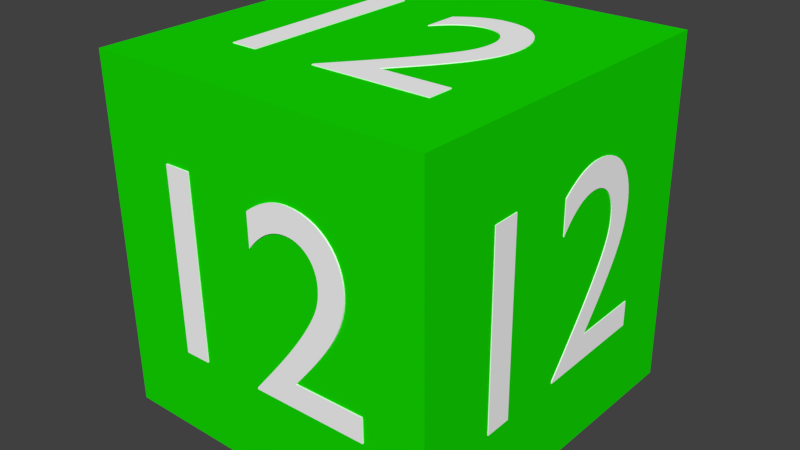 # Source: Block_12.blend  (saved by Blender 2.76.0; exported with 4.5.12 LTS)
import bpy
from mathutils import Matrix  # noqa: F401  (used for matrix-valued properties, if any)

bpy.ops.wm.read_factory_settings(use_empty=True)
scene = bpy.context.scene
scene.name = 'Scene'

# ---- collections
col_collection_1 = bpy.data.collections.new('Collection 1'); scene.collection.children.link(col_collection_1)

# ---- materials (node trees are filled in below, after node groups)
mat_material = bpy.data.materials.new('Material')
mat_material.alpha_threshold = 0.0
mat_material.use_transparent_shadow = False
mat_material.diffuse_color = (0.006876, 0.7357, 0.0, 1.0)
mat_material.roughness = 0.5
mat_material.line_color = (0.0, 0.0, 0.0, 1.0)
mat_material_001 = bpy.data.materials.new('Material.001')
mat_material_001.alpha_threshold = 0.0
mat_material_001.use_transparent_shadow = False
mat_material_001.diffuse_color = (1.0, 1.0, 1.0, 1.0)
mat_material_001.roughness = 0.5

# ---- material node trees

# ---- world
world_world = bpy.data.worlds.new('World'); scene.world = world_world
world_world.color = (0.05088, 0.05088, 0.05088)
world_world.use_sun_shadow = False
world_world.sun_shadow_jitter_overblur = 0.0
world_world.cycles.sampling_method = 'MANUAL'
world_world.cycles.sample_map_resolution = 256

# ---- meshes
me_cube = bpy.data.meshes.new('Cube')
me_cube.from_pydata([(1.0, 1.0, -1.0), (1.0, -1.0, -1.0), (-1.0, -1.0, -1.0), (-1.0, 1.0, -1.0), (1.0, 1.0, 1.0), (1.0, -1.0, 1.0), (-1.0, -1.0, 1.0), (-1.0, 1.0, 1.0), (-0.6421, -0.3911, -1.0), (-0.2306, -0.3949, -1.0), (-0.2872, -0.3257, -1.0), (-0.338, -0.2617, -1.0), (-0.3832, -0.2025, -1.0), (-0.4228, -0.1473, -1.0), (-0.4571, -0.09566, -1.0), (-0.4863, -0.04694, -1.0), (-0.5104, -0.0005817, -1.0), (-0.5298, 0.04401, -1.0), (-0.5445, 0.08743, -1.0), (-0.5547, 0.1302, -1.0), (-0.5607, 0.173, -1.0), (-0.5625, 0.2164, -1.0), (-0.5596, 0.2648, -1.0), (-0.5514, 0.3103, -1.0), (-0.5381, 0.3527, -1.0), (-0.52, 0.3917, -1.0), (-0.4973, 0.427, -1.0), (-0.4704, 0.4584, -1.0), (-0.4394, 0.4857, -1.0), (-0.4047, 0.5084, -1.0), (-0.3665, 0.5265, -1.0), (-0.325, 0.5396, -1.0), (-0.2806, 0.5475, -1.0), (-0.2334, 0.5499, -1.0), (-0.2118, 0.549, -1.0), (-0.1905, 0.5467, -1.0), (-0.1693, 0.543, -1.0), (-0.1483, 0.5379, -1.0), (-0.1274, 0.5314, -1.0), (-0.1065, 0.5234, -1.0), (-0.08567, 0.514, -1.0), (-0.06476, 0.5031, -1.0), (-0.04378, 0.4908, -1.0), (-0.02267, 0.477, -1.0), (-0.00139, 0.4617, -1.0), (0.0201, 0.4449, -1.0), (0.01938, 0.2505, -1.0), (-0.002039, 0.2768, -1.0), (-0.02317, 0.3001, -1.0), (-0.04402, 0.3205, -1.0), (-0.06462, 0.3381, -1.0), (-0.08498, 0.3532, -1.0), (-0.1051, 0.3658, -1.0), (-0.1251, 0.3761, -1.0), (-0.1449, 0.3843, -1.0), (-0.1646, 0.3904, -1.0), (-0.1841, 0.3947, -1.0), (-0.2035, 0.3972, -1.0), (-0.2229, 0.3981, -1.0), (-0.2487, 0.3966, -1.0), (-0.2732, 0.3918, -1.0), (-0.2963, 0.3839, -1.0), (-0.3178, 0.3729, -1.0), (-0.3373, 0.3591, -1.0), (-0.3549, 0.3426, -1.0), (-0.3703, 0.3237, -1.0), (-0.3834, 0.3025, -1.0), (-0.3938, 0.2791, -1.0), (-0.4016, 0.2537, -1.0), (-0.4064, 0.2265, -1.0), (-0.4081, 0.1976, -1.0), (-0.4077, 0.1758, -1.0), (-0.4062, 0.1553, -1.0), (-0.4036, 0.1357, -1.0), (-0.4, 0.117, -1.0), (-0.3953, 0.09882, -1.0), (-0.3896, 0.08092, -1.0), (-0.3828, 0.06308, -1.0), (-0.375, 0.04505, -1.0), (-0.3662, 0.0266, -1.0), (-0.3562, 0.007476, -1.0), (-0.3453, -0.01256, -1.0), (-0.3333, -0.03374, -1.0), (-0.3091, -0.07383, -1.0), (-0.2824, -0.1153, -1.0), (-0.2534, -0.1577, -1.0), (-0.2226, -0.2009, -1.0), (-0.1905, -0.2445, -1.0), (-0.1574, -0.2881, -1.0), (-0.1238, -0.3315, -1.0), (-0.08997, -0.3743, -1.0), (-0.05643, -0.4162, -1.0), (-0.02355, -0.4568, -1.0), (0.008243, -0.496, -1.0), (0.03855, -0.5332, -1.0), (0.03851, -0.5443, -1.0), (-0.6426, -0.538, -1.0), (0.4114, 0.5297, -1.0), (0.5659, 0.5283, -1.0), (0.562, -0.5491, -1.0), (0.4074, -0.5477, -1.0), (-0.6421, -0.3911, -1.005), (-0.2306, -0.3949, -1.005), (-0.2872, -0.3257, -1.005), (-0.338, -0.2617, -1.005), (-0.3832, -0.2025, -1.005), (-0.4228, -0.1473, -1.005), (-0.4571, -0.09566, -1.005), (-0.4863, -0.04694, -1.005), (-0.5104, -0.0005817, -1.005), (-0.5298, 0.04401, -1.005), (-0.5445, 0.08743, -1.005), (-0.5547, 0.1302, -1.005), (-0.5607, 0.173, -1.005), (-0.5625, 0.2164, -1.005), (-0.5596, 0.2648, -1.005), (-0.5514, 0.3103, -1.005), (-0.5381, 0.3527, -1.005), (-0.52, 0.3917, -1.005), (-0.4973, 0.427, -1.005), (-0.4704, 0.4584, -1.005), (-0.4394, 0.4857, -1.005), (-0.4047, 0.5084, -1.005), (-0.3665, 0.5265, -1.005), (-0.325, 0.5396, -1.005), (-0.2806, 0.5475, -1.005), (-0.2334, 0.5499, -1.005), (-0.2118, 0.549, -1.005), (-0.1905, 0.5467, -1.005), (-0.1693, 0.543, -1.005), (-0.1483, 0.5379, -1.005), (-0.1274, 0.5314, -1.005), (-0.1065, 0.5234, -1.005), (-0.08567, 0.514, -1.005), (-0.06476, 0.5031, -1.005), (-0.04378, 0.4908, -1.005), (-0.02267, 0.477, -1.005), (-0.00139, 0.4617, -1.005), (0.0201, 0.4449, -1.005), (0.01938, 0.2505, -1.005), (-0.002039, 0.2768, -1.005), (-0.02317, 0.3001, -1.005), (-0.04402, 0.3205, -1.005), (-0.06462, 0.3381, -1.005), (-0.08498, 0.3532, -1.005), (-0.1051, 0.3658, -1.005), (-0.1251, 0.3761, -1.005), (-0.1449, 0.3843, -1.005), (-0.1646, 0.3904, -1.005), (-0.1841, 0.3947, -1.005), (-0.2035, 0.3972, -1.005), (-0.2229, 0.3981, -1.005), (-0.2487, 0.3966, -1.005), (-0.2732, 0.3918, -1.005), (-0.2963, 0.3839, -1.005), (-0.3178, 0.3729, -1.005), (-0.3373, 0.3591, -1.005), (-0.3549, 0.3426, -1.005), (-0.3703, 0.3237, -1.005), (-0.3834, 0.3025, -1.005), (-0.3938, 0.2791, -1.005), (-0.4016, 0.2537, -1.005), (-0.4064, 0.2265, -1.005), (-0.4081, 0.1976, -1.005), (-0.4077, 0.1758, -1.005), (-0.4062, 0.1553, -1.005), (-0.4036, 0.1357, -1.005), (-0.4, 0.117, -1.005), (-0.3953, 0.09882, -1.005), (-0.3896, 0.08092, -1.005), (-0.3828, 0.06308, -1.005), (-0.375, 0.04505, -1.005), (-0.3662, 0.0266, -1.005), (-0.3562, 0.007476, -1.005), (-0.3453, -0.01256, -1.005), (-0.3333, -0.03374, -1.005), (-0.3091, -0.07383, -1.005), (-0.2824, -0.1153, -1.005), (-0.2534, -0.1577, -1.005), (-0.2226, -0.2009, -1.005), (-0.1905, -0.2445, -1.005), (-0.1574, -0.2881, -1.005), (-0.1238, -0.3315, -1.005), (-0.08997, -0.3743, -1.005), (-0.05643, -0.4162, -1.005), (-0.02355, -0.4568, -1.005), (0.008243, -0.496, -1.005), (0.03855, -0.5332, -1.005), (0.03851, -0.5443, -1.005), (-0.6426, -0.538, -1.005), (0.4114, 0.5297, -1.005), (0.5659, 0.5283, -1.005), (0.562, -0.5491, -1.005), (0.4074, -0.5477, -1.005), (0.6677, -0.3973, 1.0), (0.2555, -0.392, 1.0), (0.3137, -0.3241, 1.0), (0.3659, -0.2613, 1.0), (0.4123, -0.203, 1.0), (0.4532, -0.1487, 1.0), (0.4886, -0.09787, 1.0), (0.5188, -0.04981, 1.0), (0.544, -0.003995, 1.0), (0.5643, 0.04016, 1.0), (0.5799, 0.08324, 1.0), (0.5911, 0.1258, 1.0), (0.5979, 0.1685, 1.0), (0.6007, 0.2118, 1.0), (0.5987, 0.2602, 1.0), (0.5914, 0.3059, 1.0), (0.579, 0.3486, 1.0), (0.5616, 0.388, 1.0), (0.5397, 0.4238, 1.0), (0.5134, 0.4558, 1.0), (0.483, 0.4837, 1.0), (0.4487, 0.5073, 1.0), (0.4107, 0.5262, 1.0), (0.3695, 0.5402, 1.0), (0.3251, 0.549, 1.0), (0.2779, 0.5525, 1.0), (0.2563, 0.5521, 1.0), (0.2349, 0.5503, 1.0), (0.2136, 0.547, 1.0), (0.1925, 0.5424, 1.0), (0.1714, 0.5363, 1.0), (0.1503, 0.5289, 1.0), (0.1292, 0.5199, 1.0), (0.1081, 0.5095, 1.0), (0.08679, 0.4976, 1.0), (0.06536, 0.4843, 1.0), (0.04373, 0.4694, 1.0), (0.02185, 0.4531, 1.0), (0.01855, 0.2588, 1.0), (0.04055, 0.2846, 1.0), (0.06219, 0.3074, 1.0), (0.08349, 0.3274, 1.0), (0.1045, 0.3445, 1.0), (0.1252, 0.3592, 1.0), (0.1457, 0.3713, 1.0), (0.1659, 0.3812, 1.0), (0.1859, 0.3889, 1.0), (0.2057, 0.3946, 1.0), (0.2253, 0.3984, 1.0), (0.2448, 0.4005, 1.0), (0.2642, 0.401, 1.0), (0.2901, 0.3989, 1.0), (0.3146, 0.3936, 1.0), (0.3375, 0.3851, 1.0), (0.3587, 0.3737, 1.0), (0.3781, 0.3594, 1.0), (0.3954, 0.3426, 1.0), (0.4104, 0.3233, 1.0), (0.423, 0.3018, 1.0), (0.433, 0.2782, 1.0), (0.4402, 0.2526, 1.0), (0.4445, 0.2253, 1.0), (0.4456, 0.1964, 1.0), (0.4447, 0.1746, 1.0), (0.4428, 0.1541, 1.0), (0.4398, 0.1347, 1.0), (0.4358, 0.116, 1.0), (0.4307, 0.09794, 1.0), (0.4246, 0.08017, 1.0), (0.4175, 0.06248, 1.0), (0.4093, 0.04463, 1.0), (0.4, 0.02638, 1.0), (0.3897, 0.007481, 1.0), (0.3783, -0.0123, 1.0), (0.3658, -0.03321, 1.0), (0.3408, -0.07276, 1.0), (0.3132, -0.1136, 1.0), (0.2833, -0.1554, 1.0), (0.2516, -0.1979, 1.0), (0.2185, -0.2407, 1.0), (0.1845, -0.2836, 1.0), (0.1499, -0.3262, 1.0), (0.1151, -0.3683, 1.0), (0.08065, -0.4094, 1.0), (0.04688, -0.4493, 1.0), (0.01422, -0.4877, 1.0), (-0.0169, -0.5243, 1.0), (-0.01709, -0.5354, 1.0), (0.6652, -0.5442, 1.0), (-0.3683, 0.5466, 1.0), (-0.5231, 0.5487, 1.0), (-0.5414, -0.5286, 1.0), (-0.3867, -0.5306, 1.0), (0.6677, -0.3973, 1.003), (0.2555, -0.392, 1.003), (0.3137, -0.3241, 1.003), (0.3659, -0.2613, 1.003), (0.4123, -0.203, 1.003), (0.4532, -0.1487, 1.003), (0.4886, -0.09787, 1.003), (0.5188, -0.04981, 1.003), (0.544, -0.003995, 1.003), (0.5643, 0.04016, 1.003), (0.5799, 0.08324, 1.003), (0.5911, 0.1258, 1.003), (0.5979, 0.1685, 1.003), (0.6007, 0.2118, 1.003), (0.5987, 0.2602, 1.003), (0.5914, 0.3059, 1.003), (0.579, 0.3486, 1.003), (0.5616, 0.388, 1.003), (0.5397, 0.4238, 1.003), (0.5134, 0.4558, 1.003), (0.483, 0.4837, 1.003), (0.4487, 0.5073, 1.003), (0.4107, 0.5262, 1.003), (0.3695, 0.5402, 1.003), (0.3251, 0.549, 1.003), (0.2779, 0.5525, 1.003), (0.2563, 0.5521, 1.003), (0.2349, 0.5503, 1.003), (0.2136, 0.547, 1.003), (0.1925, 0.5424, 1.003), (0.1714, 0.5363, 1.003), (0.1503, 0.5289, 1.003), (0.1292, 0.5199, 1.003), (0.1081, 0.5095, 1.003), (0.08679, 0.4976, 1.003), (0.06536, 0.4843, 1.003), (0.04373, 0.4694, 1.003), (0.02185, 0.4531, 1.003), (0.01855, 0.2588, 1.003), (0.04055, 0.2846, 1.003), (0.06219, 0.3074, 1.003), (0.08349, 0.3274, 1.003), (0.1045, 0.3445, 1.003), (0.1252, 0.3592, 1.003), (0.1457, 0.3713, 1.003), (0.1659, 0.3812, 1.003), (0.1859, 0.3889, 1.003), (0.2057, 0.3946, 1.003), (0.2253, 0.3984, 1.003), (0.2448, 0.4005, 1.003), (0.2642, 0.401, 1.003), (0.2901, 0.3989, 1.003), (0.3146, 0.3936, 1.003), (0.3375, 0.3851, 1.003), (0.3587, 0.3737, 1.003), (0.3781, 0.3594, 1.003), (0.3954, 0.3426, 1.003), (0.4104, 0.3233, 1.003), (0.423, 0.3018, 1.003), (0.433, 0.2782, 1.003), (0.4402, 0.2526, 1.003), (0.4445, 0.2253, 1.003), (0.4456, 0.1964, 1.003), (0.4447, 0.1746, 1.003), (0.4428, 0.1541, 1.003), (0.4398, 0.1347, 1.003), (0.4358, 0.116, 1.003), (0.4307, 0.09794, 1.003), (0.4246, 0.08017, 1.003), (0.4175, 0.06248, 1.003), (0.4093, 0.04463, 1.003), (0.4, 0.02638, 1.003), (0.3897, 0.007481, 1.003), (0.3783, -0.0123, 1.003), (0.3658, -0.03321, 1.003), (0.3408, -0.07276, 1.003), (0.3132, -0.1136, 1.003), (0.2833, -0.1554, 1.003), (0.2516, -0.1979, 1.003), (0.2185, -0.2407, 1.003), (0.1845, -0.2836, 1.003), (0.1499, -0.3262, 1.003), (0.1151, -0.3683, 1.003), (0.08065, -0.4094, 1.003), (0.04688, -0.4493, 1.003), (0.01422, -0.4877, 1.003), (-0.0169, -0.5243, 1.003), (-0.01709, -0.5354, 1.003), (0.6652, -0.5442, 1.003), (-0.3683, 0.5466, 1.003), (-0.5231, 0.5487, 1.003), (-0.5414, -0.5286, 1.003), (-0.3867, -0.5306, 1.003), (0.6297, 1.0, 0.3979), (0.2358, 1.0, 0.3979), (0.289, 1.0, 0.3292), (0.3367, 1.0, 0.2657), (0.379, 1.0, 0.2069), (0.4162, 1.0, 0.1521), (0.4482, 1.0, 0.1008), (0.4754, 1.0, 0.05232), (0.4979, 1.0, 0.00618), (0.5157, 1.0, -0.03824), (0.5292, 1.0, -0.08152), (0.5384, 1.0, -0.1242), (0.5434, 1.0, -0.167), (0.5445, 1.0, -0.2103), (0.541, 1.0, -0.2588), (0.5324, 1.0, -0.3044), (0.5191, 1.0, -0.3469), (0.5012, 1.0, -0.386), (0.479, 1.0, -0.4216), (0.4527, 1.0, -0.4532), (0.4227, 1.0, -0.4807), (0.3891, 1.0, -0.5038), (0.3522, 1.0, -0.5222), (0.3123, 1.0, -0.5357), (0.2696, 1.0, -0.544), (0.2244, 1.0, -0.5468), (0.2038, 1.0, -0.5461), (0.1834, 1.0, -0.5441), (0.1632, 1.0, -0.5406), (0.1431, 1.0, -0.5357), (0.1232, 1.0, -0.5293), (0.1033, 1.0, -0.5216), (0.08351, 1.0, -0.5124), (0.06366, 1.0, -0.5017), (0.04375, 1.0, -0.4895), (0.02374, 1.0, -0.4759), (0.003596, 1.0, -0.4608), (-0.01673, 1.0, -0.4442), (-0.01315, 1.0, -0.2498), (0.006969, 1.0, -0.2759), (0.02685, 1.0, -0.299), (0.04651, 1.0, -0.3192), (0.06597, 1.0, -0.3367), (0.08525, 1.0, -0.3515), (0.1044, 1.0, -0.364), (0.1233, 1.0, -0.3741), (0.1422, 1.0, -0.3821), (0.1609, 1.0, -0.388), (0.1795, 1.0, -0.3921), (0.1981, 1.0, -0.3944), (0.2166, 1.0, -0.3952), (0.2414, 1.0, -0.3935), (0.2649, 1.0, -0.3884), (0.2871, 1.0, -0.3802), (0.3078, 1.0, -0.3691), (0.3268, 1.0, -0.3551), (0.3439, 1.0, -0.3385), (0.3589, 1.0, -0.3194), (0.3717, 1.0, -0.298), (0.3821, 1.0, -0.2745), (0.3898, 1.0, -0.2491), (0.3949, 1.0, -0.2218), (0.3969, 1.0, -0.193), (0.3968, 1.0, -0.1712), (0.3957, 1.0, -0.1506), (0.3936, 1.0, -0.1311), (0.3904, 1.0, -0.1124), (0.3862, 1.0, -0.09428), (0.381, 1.0, -0.07644), (0.3748, 1.0, -0.05866), (0.3675, 1.0, -0.0407), (0.3593, 1.0, -0.02233), (0.3501, 1.0, -0.0033), (0.3399, 1.0, 0.01663), (0.3287, 1.0, 0.0377), (0.3062, 1.0, 0.07757), (0.2812, 1.0, 0.1188), (0.2541, 1.0, 0.161), (0.2253, 1.0, 0.2039), (0.1952, 1.0, 0.2471), (0.1642, 1.0, 0.2905), (0.1326, 1.0, 0.3335), (0.1009, 1.0, 0.376), (0.06936, 1.0, 0.4176), (0.03849, 1.0, 0.458), (0.008629, 1.0, 0.4968), (-0.01984, 1.0, 0.5338), (-0.01963, 1.0, 0.5448), (0.6324, 1.0, 0.5448), (-0.3927, 1.0, -0.5326), (-0.5406, 1.0, -0.5327), (-0.5208, 1.0, 0.5448), (-0.3728, 1.0, 0.5448), (0.6297, 1.006, 0.3979), (0.2358, 1.006, 0.3979), (0.289, 1.006, 0.3292), (0.3367, 1.006, 0.2657), (0.379, 1.006, 0.2069), (0.4162, 1.006, 0.1521), (0.4482, 1.006, 0.1008), (0.4754, 1.006, 0.05232), (0.4979, 1.006, 0.00618), (0.5157, 1.006, -0.03824), (0.5292, 1.006, -0.08152), (0.5384, 1.006, -0.1242), (0.5434, 1.006, -0.167), (0.5445, 1.006, -0.2103), (0.541, 1.006, -0.2588), (0.5324, 1.006, -0.3044), (0.5191, 1.006, -0.3469), (0.5012, 1.006, -0.386), (0.479, 1.006, -0.4216), (0.4527, 1.006, -0.4532), (0.4227, 1.006, -0.4807), (0.3891, 1.006, -0.5038), (0.3522, 1.006, -0.5222), (0.3123, 1.006, -0.5357), (0.2696, 1.006, -0.544), (0.2244, 1.006, -0.5468), (0.2038, 1.006, -0.5461), (0.1834, 1.006, -0.5441), (0.1632, 1.006, -0.5406), (0.1431, 1.006, -0.5357), (0.1232, 1.006, -0.5293), (0.1033, 1.006, -0.5216), (0.08351, 1.006, -0.5124), (0.06366, 1.006, -0.5017), (0.04375, 1.006, -0.4895), (0.02374, 1.006, -0.4759), (0.003596, 1.006, -0.4608), (-0.01673, 1.006, -0.4442), (-0.01315, 1.006, -0.2498), (0.006969, 1.006, -0.2759), (0.02685, 1.006, -0.299), (0.04651, 1.006, -0.3192), (0.06597, 1.006, -0.3367), (0.08525, 1.006, -0.3515), (0.1044, 1.006, -0.364), (0.1233, 1.006, -0.3741), (0.1422, 1.006, -0.3821), (0.1609, 1.006, -0.388), (0.1795, 1.006, -0.3921), (0.1981, 1.006, -0.3944), (0.2166, 1.006, -0.3952), (0.2414, 1.006, -0.3935), (0.2649, 1.006, -0.3884), (0.2871, 1.006, -0.3802), (0.3078, 1.006, -0.3691), (0.3268, 1.006, -0.3551), (0.3439, 1.006, -0.3385), (0.3589, 1.006, -0.3194), (0.3717, 1.006, -0.298), (0.3821, 1.006, -0.2745), (0.3898, 1.006, -0.2491), (0.3949, 1.006, -0.2218), (0.3969, 1.006, -0.193), (0.3968, 1.006, -0.1712), (0.3957, 1.006, -0.1506), (0.3936, 1.006, -0.1311), (0.3904, 1.006, -0.1124), (0.3862, 1.006, -0.09428), (0.381, 1.006, -0.07644), (0.3748, 1.006, -0.05866), (0.3675, 1.006, -0.0407), (0.3593, 1.006, -0.02233), (0.3501, 1.006, -0.0033), (0.3399, 1.006, 0.01663), (0.3287, 1.006, 0.0377), (0.3062, 1.006, 0.07757), (0.2812, 1.006, 0.1188), (0.2541, 1.006, 0.161), (0.2253, 1.006, 0.2039), (0.1952, 1.006, 0.2471), (0.1642, 1.006, 0.2905), (0.1326, 1.006, 0.3335), (0.1009, 1.006, 0.376), (0.06936, 1.006, 0.4176), (0.03849, 1.006, 0.458), (0.008629, 1.006, 0.4968), (-0.01984, 1.006, 0.5338), (-0.01963, 1.006, 0.5448), (0.6324, 1.006, 0.5448), (-0.3927, 1.006, -0.5326), (-0.5406, 1.006, -0.5327), (-0.5208, 1.006, 0.5448), (-0.3728, 1.006, 0.5448), (-0.6473, -1.0, 0.3503), (-0.2348, -1.0, 0.3584), (-0.2914, -1.0, 0.2908), (-0.3422, -1.0, 0.2284), (-0.3873, -1.0, 0.1706), (-0.4269, -1.0, 0.1168), (-0.4612, -1.0, 0.0665), (-0.4903, -1.0, 0.01906), (-0.5144, -1.0, -0.02605), (-0.5336, -1.0, -0.0694), (-0.5483, -1.0, -0.1116), (-0.5585, -1.0, -0.1531), (-0.5643, -1.0, -0.1945), (-0.566, -1.0, -0.2365), (-0.563, -1.0, -0.2833), (-0.5546, -1.0, -0.3272), (-0.5411, -1.0, -0.3681), (-0.5229, -1.0, -0.4056), (-0.5001, -1.0, -0.4396), (-0.473, -1.0, -0.4696), (-0.4419, -1.0, -0.4956), (-0.4071, -1.0, -0.5173), (-0.3687, -1.0, -0.5343), (-0.3271, -1.0, -0.5466), (-0.2825, -1.0, -0.5537), (-0.2351, -1.0, -0.5555), (-0.2135, -1.0, -0.5544), (-0.1922, -1.0, -0.552), (-0.171, -1.0, -0.5482), (-0.1499, -1.0, -0.543), (-0.129, -1.0, -0.5365), (-0.1081, -1.0, -0.5285), (-0.08717, -1.0, -0.5192), (-0.06624, -1.0, -0.5085), (-0.04524, -1.0, -0.4963), (-0.02411, -1.0, -0.4827), (-0.002818, -1.0, -0.4677), (0.01869, -1.0, -0.4512), (0.01746, -1.0, -0.2632), (-0.003952, -1.0, -0.2889), (-0.02507, -1.0, -0.3116), (-0.04592, -1.0, -0.3316), (-0.06653, -1.0, -0.3489), (-0.08691, -1.0, -0.3637), (-0.1071, -1.0, -0.3761), (-0.1271, -1.0, -0.3863), (-0.1469, -1.0, -0.3944), (-0.1666, -1.0, -0.4005), (-0.1862, -1.0, -0.4048), (-0.2056, -1.0, -0.4075), (-0.225, -1.0, -0.4086), (-0.2509, -1.0, -0.4074), (-0.2756, -1.0, -0.4031), (-0.2987, -1.0, -0.3956), (-0.3202, -1.0, -0.3852), (-0.3399, -1.0, -0.3721), (-0.3576, -1.0, -0.3564), (-0.3731, -1.0, -0.3382), (-0.3862, -1.0, -0.3178), (-0.3967, -1.0, -0.2953), (-0.4046, -1.0, -0.2708), (-0.4095, -1.0, -0.2445), (-0.4113, -1.0, -0.2166), (-0.4109, -1.0, -0.1955), (-0.4094, -1.0, -0.1757), (-0.4069, -1.0, -0.1568), (-0.4033, -1.0, -0.1386), (-0.3987, -1.0, -0.1209), (-0.393, -1.0, -0.1036), (-0.3863, -1.0, -0.08624), (-0.3785, -1.0, -0.06872), (-0.3697, -1.0, -0.05077), (-0.3598, -1.0, -0.03217), (-0.3488, -1.0, -0.01267), (-0.3368, -1.0, 0.007949), (-0.3127, -1.0, 0.04699), (-0.286, -1.0, 0.08737), (-0.2571, -1.0, 0.1288), (-0.2264, -1.0, 0.1709), (-0.1943, -1.0, 0.2134), (-0.1612, -1.0, 0.2559), (-0.1276, -1.0, 0.2982), (-0.09381, -1.0, 0.34), (-0.06029, -1.0, 0.3809), (-0.02744, -1.0, 0.4206), (0.004334, -1.0, 0.4588), (0.03462, -1.0, 0.4951), (0.03455, -1.0, 0.5058), (-0.6483, -1.0, 0.4924), (0.4112, -1.0, -0.529), (0.5661, -1.0, -0.526), (0.5593, -1.0, 0.5162), (0.4044, -1.0, 0.5131), (-0.6473, -1.008, 0.3503), (-0.2348, -1.008, 0.3584), (-0.2914, -1.008, 0.2908), (-0.3422, -1.008, 0.2284), (-0.3873, -1.008, 0.1706), (-0.4269, -1.008, 0.1168), (-0.4612, -1.008, 0.0665), (-0.4903, -1.008, 0.01906), (-0.5144, -1.008, -0.02605), (-0.5336, -1.008, -0.0694), (-0.5483, -1.008, -0.1116), (-0.5585, -1.008, -0.1531), (-0.5643, -1.008, -0.1945), (-0.566, -1.008, -0.2365), (-0.563, -1.008, -0.2833), (-0.5546, -1.008, -0.3272), (-0.5411, -1.008, -0.3681), (-0.5229, -1.008, -0.4056), (-0.5001, -1.008, -0.4396), (-0.473, -1.008, -0.4696), (-0.4419, -1.008, -0.4956), (-0.4071, -1.008, -0.5173), (-0.3687, -1.008, -0.5343), (-0.3271, -1.008, -0.5466), (-0.2825, -1.008, -0.5537), (-0.2351, -1.008, -0.5555), (-0.2135, -1.008, -0.5544), (-0.1922, -1.008, -0.552), (-0.171, -1.008, -0.5482), (-0.1499, -1.008, -0.543), (-0.129, -1.008, -0.5365), (-0.1081, -1.008, -0.5285), (-0.08717, -1.008, -0.5192), (-0.06624, -1.008, -0.5085), (-0.04524, -1.008, -0.4963), (-0.02411, -1.008, -0.4827), (-0.002818, -1.008, -0.4677), (0.01869, -1.008, -0.4512), (0.01746, -1.008, -0.2632), (-0.003952, -1.008, -0.2889), (-0.02507, -1.008, -0.3116), (-0.04592, -1.008, -0.3316), (-0.06653, -1.008, -0.3489), (-0.08691, -1.008, -0.3637), (-0.1071, -1.008, -0.3761), (-0.1271, -1.008, -0.3863), (-0.1469, -1.008, -0.3944), (-0.1666, -1.008, -0.4005), (-0.1862, -1.008, -0.4048), (-0.2056, -1.008, -0.4075), (-0.225, -1.008, -0.4086), (-0.2509, -1.008, -0.4074), (-0.2756, -1.008, -0.4031), (-0.2987, -1.008, -0.3956), (-0.3202, -1.008, -0.3852), (-0.3399, -1.008, -0.3721), (-0.3576, -1.008, -0.3564), (-0.3731, -1.008, -0.3382), (-0.3862, -1.008, -0.3178), (-0.3967, -1.008, -0.2953), (-0.4046, -1.008, -0.2708), (-0.4095, -1.008, -0.2445), (-0.4113, -1.008, -0.2166), (-0.4109, -1.008, -0.1955), (-0.4094, -1.008, -0.1757), (-0.4069, -1.008, -0.1568), (-0.4033, -1.008, -0.1386), (-0.3987, -1.008, -0.1209), (-0.393, -1.008, -0.1036), (-0.3863, -1.008, -0.08624), (-0.3785, -1.008, -0.06872), (-0.3697, -1.008, -0.05077), (-0.3598, -1.008, -0.03217), (-0.3488, -1.008, -0.01267), (-0.3368, -1.008, 0.007949), (-0.3127, -1.008, 0.04699), (-0.286, -1.008, 0.08737), (-0.2571, -1.008, 0.1288), (-0.2264, -1.008, 0.1709), (-0.1943, -1.008, 0.2134), (-0.1612, -1.008, 0.2559), (-0.1276, -1.008, 0.2982), (-0.09381, -1.008, 0.34), (-0.06029, -1.008, 0.3809), (-0.02744, -1.008, 0.4206), (0.004334, -1.008, 0.4588), (0.03462, -1.008, 0.4951), (0.03455, -1.008, 0.5058), (-0.6483, -1.008, 0.4924), (0.4112, -1.008, -0.529), (0.5661, -1.008, -0.526), (0.5593, -1.008, 0.5162), (0.4044, -1.008, 0.5131), (-1.0, 0.6225, 0.3582), (-1.0, 0.2212, 0.3693), (-1.0, 0.2772, 0.2996), (-1.0, 0.3275, 0.2353), (-1.0, 0.3721, 0.1757), (-1.0, 0.4114, 0.1203), (-1.0, 0.4454, 0.06847), (-1.0, 0.4743, 0.01964), (-1.0, 0.4984, -0.02677), (-1.0, 0.5178, -0.07135), (-1.0, 0.5326, -0.1147), (-1.0, 0.543, -0.1573), (-1.0, 0.5493, -0.1999), (-1.0, 0.5516, -0.2429), (-1.0, 0.5493, -0.2909), (-1.0, 0.5417, -0.3359), (-1.0, 0.5292, -0.3777), (-1.0, 0.512, -0.416), (-1.0, 0.4903, -0.4507), (-1.0, 0.4644, -0.4813), (-1.0, 0.4345, -0.5078), (-1.0, 0.4009, -0.5297), (-1.0, 0.3638, -0.547), (-1.0, 0.3235, -0.5592), (-1.0, 0.2802, -0.5662), (-1.0, 0.2342, -0.5678), (-1.0, 0.2132, -0.5665), (-1.0, 0.1924, -0.5639), (-1.0, 0.1717, -0.5598), (-1.0, 0.1512, -0.5544), (-1.0, 0.1307, -0.5476), (-1.0, 0.1103, -0.5393), (-1.0, 0.08985, -0.5296), (-1.0, 0.06936, -0.5184), (-1.0, 0.04876, -0.5058), (-1.0, 0.02803, -0.4917), (-1.0, 0.007113, -0.4762), (-1.0, -0.01403, -0.4591), (-1.0, -0.01544, -0.2664), (-1.0, 0.005732, -0.2929), (-1.0, 0.02658, -0.3163), (-1.0, 0.04714, -0.3369), (-1.0, 0.06742, -0.3548), (-1.0, 0.08744, -0.3701), (-1.0, 0.1072, -0.383), (-1.0, 0.1268, -0.3935), (-1.0, 0.1462, -0.402), (-1.0, 0.1654, -0.4084), (-1.0, 0.1845, -0.413), (-1.0, 0.2035, -0.4158), (-1.0, 0.2224, -0.4171), (-1.0, 0.2475, -0.4161), (-1.0, 0.2714, -0.4117), (-1.0, 0.2938, -0.4042), (-1.0, 0.3146, -0.3937), (-1.0, 0.3336, -0.3804), (-1.0, 0.3505, -0.3644), (-1.0, 0.3653, -0.3459), (-1.0, 0.3778, -0.3251), (-1.0, 0.3878, -0.302), (-1.0, 0.395, -0.277), (-1.0, 0.3994, -0.2501), (-1.0, 0.4008, -0.2215), (-1.0, 0.4001, -0.1999), (-1.0, 0.3984, -0.1795), (-1.0, 0.3957, -0.1601), (-1.0, 0.392, -0.1414), (-1.0, 0.3873, -0.1233), (-1.0, 0.3815, -0.1055), (-1.0, 0.3747, -0.08764), (-1.0, 0.3669, -0.06962), (-1.0, 0.358, -0.05116), (-1.0, 0.3482, -0.03202), (-1.0, 0.3373, -0.01196), (-1.0, 0.3253, 0.009265), (-1.0, 0.3013, 0.04946), (-1.0, 0.2748, 0.09104), (-1.0, 0.2461, 0.1337), (-1.0, 0.2156, 0.177), (-1.0, 0.1838, 0.2208), (-1.0, 0.1511, 0.2647), (-1.0, 0.1178, 0.3083), (-1.0, 0.08438, 0.3513), (-1.0, 0.05122, 0.3935), (-1.0, 0.01872, 0.4344), (-1.0, -0.01271, 0.4738), (-1.0, -0.04267, 0.5113), (-1.0, -0.04275, 0.5222), (-1.0, 0.6214, 0.5039), (-1.0, -0.3947, -0.5363), (-1.0, -0.5453, -0.5322), (-1.0, -0.5532, 0.5363), (-1.0, -0.4025, 0.5322), (-1.005, 0.6225, 0.3582), (-1.005, 0.2212, 0.3693), (-1.005, 0.2772, 0.2996), (-1.005, 0.3275, 0.2353), (-1.005, 0.3721, 0.1757), (-1.005, 0.4114, 0.1203), (-1.005, 0.4454, 0.06847), (-1.005, 0.4743, 0.01964), (-1.005, 0.4984, -0.02677), (-1.005, 0.5178, -0.07135), (-1.005, 0.5326, -0.1147), (-1.005, 0.543, -0.1573), (-1.005, 0.5493, -0.1999), (-1.005, 0.5516, -0.2429), (-1.005, 0.5493, -0.2909), (-1.005, 0.5417, -0.3359), (-1.005, 0.5292, -0.3777), (-1.005, 0.512, -0.416), (-1.005, 0.4903, -0.4507), (-1.005, 0.4644, -0.4813), (-1.005, 0.4345, -0.5078), (-1.005, 0.4009, -0.5297), (-1.005, 0.3638, -0.547), (-1.005, 0.3235, -0.5592), (-1.005, 0.2802, -0.5662), (-1.005, 0.2342, -0.5678), (-1.005, 0.2132, -0.5665), (-1.005, 0.1924, -0.5639), (-1.005, 0.1717, -0.5598), (-1.005, 0.1512, -0.5544), (-1.005, 0.1307, -0.5476), (-1.005, 0.1103, -0.5393), (-1.005, 0.08985, -0.5296), (-1.005, 0.06936, -0.5184), (-1.005, 0.04876, -0.5058), (-1.005, 0.02803, -0.4917), (-1.005, 0.007113, -0.4762), (-1.005, -0.01403, -0.4591), (-1.005, -0.01544, -0.2664), (-1.005, 0.005732, -0.2929), (-1.005, 0.02658, -0.3163), (-1.005, 0.04714, -0.3369), (-1.005, 0.06742, -0.3548), (-1.005, 0.08744, -0.3701), (-1.005, 0.1072, -0.383), (-1.005, 0.1268, -0.3935), (-1.005, 0.1462, -0.402), (-1.005, 0.1654, -0.4084), (-1.005, 0.1845, -0.413), (-1.005, 0.2035, -0.4158), (-1.005, 0.2224, -0.4171), (-1.005, 0.2475, -0.4161), (-1.005, 0.2714, -0.4117), (-1.005, 0.2938, -0.4042), (-1.005, 0.3146, -0.3937), (-1.005, 0.3336, -0.3804), (-1.005, 0.3505, -0.3644), (-1.005, 0.3653, -0.3459), (-1.005, 0.3778, -0.3251), (-1.005, 0.3878, -0.302), (-1.005, 0.395, -0.277), (-1.005, 0.3994, -0.2501), (-1.005, 0.4008, -0.2215), (-1.005, 0.4001, -0.1999), (-1.005, 0.3984, -0.1795), (-1.005, 0.3957, -0.1601), (-1.005, 0.392, -0.1414), (-1.005, 0.3873, -0.1233), (-1.005, 0.3815, -0.1055), (-1.005, 0.3747, -0.08764), (-1.005, 0.3669, -0.06962), (-1.005, 0.358, -0.05116), (-1.005, 0.3482, -0.03202), (-1.005, 0.3373, -0.01196), (-1.005, 0.3253, 0.009265), (-1.005, 0.3013, 0.04946), (-1.005, 0.2748, 0.09104), (-1.005, 0.2461, 0.1337), (-1.005, 0.2156, 0.1771), (-1.005, 0.1838, 0.2208), (-1.005, 0.1511, 0.2647), (-1.005, 0.1178, 0.3083), (-1.005, 0.08438, 0.3513), (-1.005, 0.05122, 0.3935), (-1.005, 0.01872, 0.4344), (-1.005, -0.01271, 0.4738), (-1.005, -0.04267, 0.5113), (-1.005, -0.04275, 0.5222), (-1.005, 0.6214, 0.5039), (-1.005, -0.3947, -0.5363), (-1.005, -0.5453, -0.5322), (-1.005, -0.5532, 0.5363), (-1.005, -0.4025, 0.5322), (1.0, -0.6354, 0.3655), (1.0, -0.2259, 0.3731), (1.0, -0.2829, 0.3043), (1.0, -0.3341, 0.2408), (1.0, -0.3795, 0.1819), (1.0, -0.4194, 0.1271), (1.0, -0.454, 0.07589), (1.0, -0.4834, 0.02758), (1.0, -0.5079, -0.01837), (1.0, -0.5275, -0.06253), (1.0, -0.5426, -0.1055), (1.0, -0.5531, -0.1478), (1.0, -0.5594, -0.1901), (1.0, -0.5617, -0.2328), (1.0, -0.5592, -0.2805), (1.0, -0.5514, -0.3254), (1.0, -0.5385, -0.367), (1.0, -0.5208, -0.4053), (1.0, -0.4986, -0.4399), (1.0, -0.4721, -0.4707), (1.0, -0.4415, -0.4972), (1.0, -0.4072, -0.5193), (1.0, -0.3693, -0.5368), (1.0, -0.3282, -0.5493), (1.0, -0.284, -0.5567), (1.0, -0.237, -0.5586), (1.0, -0.2156, -0.5575), (1.0, -0.1944, -0.555), (1.0, -0.1733, -0.5512), (1.0, -0.1523, -0.546), (1.0, -0.1315, -0.5394), (1.0, -0.1106, -0.5313), (1.0, -0.08978, -0.5218), (1.0, -0.06889, -0.5109), (1.0, -0.0479, -0.4985), (1.0, -0.02677, -0.4847), (1.0, -0.005464, -0.4694), (1.0, 0.01607, -0.4526), (1.0, 0.01706, -0.261), (1.0, -0.004483, -0.2871), (1.0, -0.02571, -0.3103), (1.0, -0.04664, -0.3306), (1.0, -0.06729, -0.3482), (1.0, -0.08769, -0.3632), (1.0, -0.1079, -0.3759), (1.0, -0.1278, -0.3862), (1.0, -0.1476, -0.3945), (1.0, -0.1672, -0.4007), (1.0, -0.1867, -0.4051), (1.0, -0.206, -0.4077), (1.0, -0.2253, -0.4088), (1.0, -0.251, -0.4076), (1.0, -0.2754, -0.4031), (1.0, -0.2982, -0.3955), (1.0, -0.3195, -0.3848), (1.0, -0.3388, -0.3714), (1.0, -0.3562, -0.3554), (1.0, -0.3714, -0.3368), (1.0, -0.3841, -0.316), (1.0, -0.3943, -0.293), (1.0, -0.4018, -0.2681), (1.0, -0.4064, -0.2413), (1.0, -0.4078, -0.2128), (1.0, -0.4072, -0.1913), (1.0, -0.4055, -0.1711), (1.0, -0.4028, -0.1518), (1.0, -0.399, -0.1333), (1.0, -0.3942, -0.1153), (1.0, -0.3884, -0.0976), (1.0, -0.3815, -0.07995), (1.0, -0.3736, -0.0621), (1.0, -0.3646, -0.04381), (1.0, -0.3546, -0.02486), (1.0, -0.3435, -0.005007), (1.0, -0.3313, 0.01599), (1.0, -0.3069, 0.05576), (1.0, -0.2799, 0.09688), (1.0, -0.2508, 0.139), (1.0, -0.2198, 0.1819), (1.0, -0.1874, 0.2252), (1.0, -0.1541, 0.2685), (1.0, -0.1203, 0.3116), (1.0, -0.08625, 0.3541), (1.0, -0.0525, 0.3957), (1.0, -0.01943, 0.4361), (1.0, 0.01255, 0.475), (1.0, 0.04303, 0.512), (1.0, 0.04309, 0.523), (1.0, -0.6347, 0.5104), (1.0, 0.4047, -0.5326), (1.0, 0.5585, -0.5298), (1.0, 0.564, 0.5326), (1.0, 0.4102, 0.5298), (1.001, -0.6354, 0.3655), (1.001, -0.2259, 0.3731), (1.001, -0.2829, 0.3043), (1.001, -0.3341, 0.2408), (1.001, -0.3795, 0.1819), (1.001, -0.4194, 0.1271), (1.001, -0.454, 0.07589), (1.001, -0.4834, 0.02758), (1.001, -0.5079, -0.01837), (1.001, -0.5275, -0.06253), (1.001, -0.5426, -0.1055), (1.001, -0.5531, -0.1478), (1.001, -0.5594, -0.1901), (1.001, -0.5617, -0.2328), (1.001, -0.5592, -0.2805), (1.001, -0.5514, -0.3254), (1.001, -0.5385, -0.367), (1.001, -0.5208, -0.4053), (1.001, -0.4986, -0.4399), (1.001, -0.4721, -0.4707), (1.001, -0.4415, -0.4972), (1.001, -0.4072, -0.5193), (1.001, -0.3693, -0.5368), (1.001, -0.3282, -0.5493), (1.001, -0.284, -0.5567), (1.001, -0.237, -0.5586), (1.001, -0.2156, -0.5575), (1.001, -0.1944, -0.555), (1.001, -0.1733, -0.5512), (1.001, -0.1523, -0.546), (1.001, -0.1315, -0.5394), (1.001, -0.1106, -0.5313), (1.001, -0.08978, -0.5218), (1.001, -0.06889, -0.5109), (1.001, -0.0479, -0.4985), (1.001, -0.02677, -0.4847), (1.001, -0.005464, -0.4694), (1.001, 0.01607, -0.4526), (1.001, 0.01706, -0.261), (1.001, -0.004483, -0.2871), (1.001, -0.02571, -0.3103), (1.001, -0.04664, -0.3306), (1.001, -0.06729, -0.3482), (1.001, -0.08769, -0.3632), (1.001, -0.1079, -0.3759), (1.001, -0.1278, -0.3862), (1.001, -0.1476, -0.3945), (1.001, -0.1672, -0.4007), (1.001, -0.1867, -0.4051), (1.001, -0.206, -0.4077), (1.001, -0.2253, -0.4088), (1.001, -0.251, -0.4076), (1.001, -0.2754, -0.4031), (1.001, -0.2982, -0.3955), (1.001, -0.3195, -0.3848), (1.001, -0.3388, -0.3714), (1.001, -0.3562, -0.3554), (1.001, -0.3714, -0.3368), (1.001, -0.3841, -0.316), (1.001, -0.3943, -0.293), (1.001, -0.4018, -0.2681), (1.001, -0.4064, -0.2413), (1.001, -0.4078, -0.2128), (1.001, -0.4072, -0.1913), (1.001, -0.4055, -0.1711), (1.001, -0.4028, -0.1518), (1.001, -0.399, -0.1333), (1.001, -0.3942, -0.1153), (1.001, -0.3884, -0.0976), (1.001, -0.3815, -0.07995), (1.001, -0.3736, -0.0621), (1.001, -0.3646, -0.04381), (1.001, -0.3546, -0.02486), (1.001, -0.3435, -0.005007), (1.001, -0.3313, 0.01599), (1.001, -0.3069, 0.05576), (1.001, -0.2799, 0.09688), (1.001, -0.2508, 0.139), (1.001, -0.2198, 0.1819), (1.001, -0.1874, 0.2252), (1.001, -0.1541, 0.2685), (1.001, -0.1203, 0.3116), (1.001, -0.08625, 0.3541), (1.001, -0.0525, 0.3957), (1.001, -0.01943, 0.4361), (1.001, 0.01255, 0.475), (1.001, 0.04303, 0.512), (1.001, 0.04309, 0.523), (1.001, -0.6347, 0.5104), (1.001, 0.4047, -0.5326), (1.001, 0.5585, -0.5298), (1.001, 0.564, 0.5326), (1.001, 0.4102, 0.5298)], [], [(0, 1, 2, 3), (4, 7, 6, 5), (0, 4, 5, 1), (1, 5, 6, 2), (2, 6, 7, 3), (4, 0, 3, 7), (34, 33, 32), (35, 34, 32), (36, 35, 32), (36, 32, 31), (37, 36, 31), (37, 31, 30), (38, 37, 30), (39, 38, 30), (39, 30, 29), (40, 39, 29), (41, 40, 29), (41, 29, 28), (42, 41, 28), (43, 42, 28), (43, 28, 27), (44, 43, 27), (45, 44, 27), (45, 27, 26), (46, 45, 47), (47, 45, 48), (48, 45, 49), (49, 45, 50), (50, 45, 51), (51, 45, 52), (52, 45, 53), (53, 45, 54), (54, 45, 55), (55, 45, 56), (56, 45, 57), (57, 45, 26), (57, 26, 58), (58, 26, 25), (59, 58, 25), (60, 59, 25), (61, 60, 25), (61, 25, 24), (62, 61, 24), (63, 62, 24), (64, 63, 24), (64, 24, 23), (65, 64, 23), (66, 65, 23), (66, 23, 22), (67, 66, 22), (68, 67, 22), (68, 22, 21), (69, 68, 21), (70, 69, 21), (70, 21, 20), (71, 70, 20), (72, 71, 20), (72, 20, 19), (73, 72, 19), (74, 73, 19), (74, 19, 18), (75, 74, 18), (76, 75, 18), (76, 18, 17), (77, 76, 17), (78, 77, 17), (79, 78, 17), (79, 17, 16), (80, 79, 16), (81, 80, 16), (81, 16, 15), (82, 81, 15), (83, 82, 15), (83, 15, 14), (84, 83, 14), (84, 14, 13), (85, 84, 13), (85, 13, 12), (86, 85, 12), (87, 86, 12), (87, 12, 11), (88, 87, 11), (88, 11, 10), (89, 88, 10), (89, 10, 9), (90, 89, 9), (91, 90, 9), (91, 9, 8), (91, 8, 96), (92, 91, 96), (93, 92, 96), (94, 93, 96), (95, 94, 96), (99, 98, 97), (99, 97, 100), (127, 125, 126), (128, 125, 127), (129, 125, 128), (129, 124, 125), (130, 124, 129), (130, 123, 124), (131, 123, 130), (132, 123, 131), (132, 122, 123), (133, 122, 132), (134, 122, 133), (134, 121, 122), (135, 121, 134), (136, 121, 135), (136, 120, 121), (137, 120, 136), (138, 120, 137), (138, 119, 120), (139, 140, 138), (140, 141, 138), (141, 142, 138), (142, 143, 138), (143, 144, 138), (144, 145, 138), (145, 146, 138), (146, 147, 138), (147, 148, 138), (148, 149, 138), (149, 150, 138), (150, 119, 138), (150, 151, 119), (151, 118, 119), (152, 118, 151), (153, 118, 152), (154, 118, 153), (154, 117, 118), (155, 117, 154), (156, 117, 155), (157, 117, 156), (157, 116, 117), (158, 116, 157), (159, 116, 158), (159, 115, 116), (160, 115, 159), (161, 115, 160), (161, 114, 115), (162, 114, 161), (163, 114, 162), (163, 113, 114), (164, 113, 163), (165, 113, 164), (165, 112, 113), (166, 112, 165), (167, 112, 166), (167, 111, 112), (168, 111, 167), (169, 111, 168), (169, 110, 111), (170, 110, 169), (171, 110, 170), (172, 110, 171), (172, 109, 110), (173, 109, 172), (174, 109, 173), (174, 108, 109), (175, 108, 174), (176, 108, 175), (176, 107, 108), (177, 107, 176), (177, 106, 107), (178, 106, 177), (178, 105, 106), (179, 105, 178), (180, 105, 179), (180, 104, 105), (181, 104, 180), (181, 103, 104), (182, 103, 181), (182, 102, 103), (183, 102, 182), (184, 102, 183), (184, 101, 102), (184, 189, 101), (185, 189, 184), (186, 189, 185), (187, 189, 186), (188, 189, 187), (192, 190, 191), (192, 193, 190), (48, 49, 142, 141), (82, 83, 176, 175), (17, 18, 111, 110), (54, 55, 148, 147), (95, 96, 189, 188), (44, 45, 138, 137), (87, 88, 181, 180), (62, 63, 156, 155), (40, 41, 134, 133), (37, 38, 131, 130), (36, 37, 130, 129), (14, 15, 108, 107), (35, 36, 129, 128), (81, 82, 175, 174), (57, 58, 151, 150), (50, 51, 144, 143), (69, 70, 163, 162), (67, 68, 161, 160), (61, 62, 155, 154), (31, 32, 125, 124), (91, 92, 185, 184), (11, 12, 105, 104), (28, 29, 122, 121), (89, 90, 183, 182), (71, 72, 165, 164), (24, 25, 118, 117), (63, 64, 157, 156), (93, 94, 187, 186), (94, 95, 188, 187), (98, 99, 192, 191), (72, 73, 166, 165), (43, 44, 137, 136), (76, 77, 170, 169), (26, 27, 120, 119), (46, 47, 140, 139), (38, 39, 132, 131), (68, 69, 162, 161), (83, 84, 177, 176), (97, 98, 191, 190), (96, 8, 101, 189), (55, 56, 149, 148), (9, 10, 103, 102), (85, 86, 179, 178), (80, 81, 174, 173), (65, 66, 159, 158), (51, 52, 145, 144), (56, 57, 150, 149), (29, 30, 123, 122), (30, 31, 124, 123), (41, 42, 135, 134), (34, 35, 128, 127), (53, 54, 147, 146), (64, 65, 158, 157), (88, 89, 182, 181), (86, 87, 180, 179), (33, 34, 127, 126), (32, 33, 126, 125), (21, 22, 115, 114), (92, 93, 186, 185), (20, 21, 114, 113), (23, 24, 117, 116), (60, 61, 154, 153), (19, 20, 113, 112), (15, 16, 109, 108), (58, 59, 152, 151), (8, 9, 102, 101), (52, 53, 146, 145), (12, 13, 106, 105), (66, 67, 160, 159), (74, 75, 168, 167), (75, 76, 169, 168), (99, 100, 193, 192), (79, 80, 173, 172), (73, 74, 167, 166), (70, 71, 164, 163), (10, 11, 104, 103), (16, 17, 110, 109), (27, 28, 121, 120), (47, 48, 141, 140), (77, 78, 171, 170), (78, 79, 172, 171), (49, 50, 143, 142), (18, 19, 112, 111), (22, 23, 116, 115), (100, 97, 190, 193), (84, 85, 178, 177), (59, 60, 153, 152), (13, 14, 107, 106), (45, 46, 139, 138), (90, 91, 184, 183), (42, 43, 136, 135), (25, 26, 119, 118), (39, 40, 133, 132), (220, 219, 218), (221, 220, 218), (222, 221, 218), (222, 218, 217), (223, 222, 217), (223, 217, 216), (224, 223, 216), (225, 224, 216), (225, 216, 215), (226, 225, 215), (227, 226, 215), (227, 215, 214), (228, 227, 214), (229, 228, 214), (229, 214, 213), (230, 229, 213), (231, 230, 213), (231, 213, 212), (232, 231, 233), (233, 231, 234), (234, 231, 235), (235, 231, 236), (236, 231, 237), (237, 231, 238), (238, 231, 239), (239, 231, 240), (240, 231, 241), (241, 231, 242), (242, 231, 243), (243, 231, 212), (243, 212, 244), (244, 212, 211), (245, 244, 211), (246, 245, 211), (247, 246, 211), (247, 211, 210), (248, 247, 210), (249, 248, 210), (250, 249, 210), (250, 210, 209), (251, 250, 209), (252, 251, 209), (252, 209, 208), (253, 252, 208), (254, 253, 208), (254, 208, 207), (255, 254, 207), (256, 255, 207), (256, 207, 206), (257, 256, 206), (258, 257, 206), (258, 206, 205), (259, 258, 205), (260, 259, 205), (260, 205, 204), (261, 260, 204), (262, 261, 204), (262, 204, 203), (263, 262, 203), (264, 263, 203), (265, 264, 203), (265, 203, 202), (266, 265, 202), (267, 266, 202), (267, 202, 201), (268, 267, 201), (269, 268, 201), (269, 201, 200), (270, 269, 200), (270, 200, 199), (271, 270, 199), (271, 199, 198), (272, 271, 198), (273, 272, 198), (273, 198, 197), (274, 273, 197), (274, 197, 196), (275, 274, 196), (275, 196, 195), (276, 275, 195), (277, 276, 195), (277, 195, 194), (277, 194, 282), (278, 277, 282), (279, 278, 282), (280, 279, 282), (281, 280, 282), (285, 284, 283), (285, 283, 286), (313, 311, 312), (314, 311, 313), (315, 311, 314), (315, 310, 311), (316, 310, 315), (316, 309, 310), (317, 309, 316), (318, 309, 317), (318, 308, 309), (319, 308, 318), (320, 308, 319), (320, 307, 308), (321, 307, 320), (322, 307, 321), (322, 306, 307), (323, 306, 322), (324, 306, 323), (324, 305, 306), (325, 326, 324), (326, 327, 324), (327, 328, 324), (328, 329, 324), (329, 330, 324), (330, 331, 324), (331, 332, 324), (332, 333, 324), (333, 334, 324), (334, 335, 324), (335, 336, 324), (336, 305, 324), (336, 337, 305), (337, 304, 305), (338, 304, 337), (339, 304, 338), (340, 304, 339), (340, 303, 304), (341, 303, 340), (342, 303, 341), (343, 303, 342), (343, 302, 303), (344, 302, 343), (345, 302, 344), (345, 301, 302), (346, 301, 345), (347, 301, 346), (347, 300, 301), (348, 300, 347), (349, 300, 348), (349, 299, 300), (350, 299, 349), (351, 299, 350), (351, 298, 299), (352, 298, 351), (353, 298, 352), (353, 297, 298), (354, 297, 353), (355, 297, 354), (355, 296, 297), (356, 296, 355), (357, 296, 356), (358, 296, 357), (358, 295, 296), (359, 295, 358), (360, 295, 359), (360, 294, 295), (361, 294, 360), (362, 294, 361), (362, 293, 294), (363, 293, 362), (363, 292, 293), (364, 292, 363), (364, 291, 292), (365, 291, 364), (366, 291, 365), (366, 290, 291), (367, 290, 366), (367, 289, 290), (368, 289, 367), (368, 288, 289), (369, 288, 368), (370, 288, 369), (370, 287, 288), (370, 375, 287), (371, 375, 370), (372, 375, 371), (373, 375, 372), (374, 375, 373), (378, 376, 377), (378, 379, 376), (225, 226, 319, 318), (234, 235, 328, 327), (268, 269, 362, 361), (203, 204, 297, 296), (240, 241, 334, 333), (281, 282, 375, 374), (230, 231, 324, 323), (273, 274, 367, 366), (248, 249, 342, 341), (226, 227, 320, 319), (223, 224, 317, 316), (222, 223, 316, 315), (200, 201, 294, 293), (221, 222, 315, 314), (267, 268, 361, 360), (243, 244, 337, 336), (236, 237, 330, 329), (255, 256, 349, 348), (253, 254, 347, 346), (247, 248, 341, 340), (217, 218, 311, 310), (277, 278, 371, 370), (197, 198, 291, 290), (214, 215, 308, 307), (275, 276, 369, 368), (257, 258, 351, 350), (210, 211, 304, 303), (249, 250, 343, 342), (279, 280, 373, 372), (280, 281, 374, 373), (284, 285, 378, 377), (258, 259, 352, 351), (229, 230, 323, 322), (262, 263, 356, 355), (212, 213, 306, 305), (232, 233, 326, 325), (224, 225, 318, 317), (254, 255, 348, 347), (269, 270, 363, 362), (283, 284, 377, 376), (282, 194, 287, 375), (241, 242, 335, 334), (195, 196, 289, 288), (271, 272, 365, 364), (266, 267, 360, 359), (251, 252, 345, 344), (237, 238, 331, 330), (242, 243, 336, 335), (215, 216, 309, 308), (216, 217, 310, 309), (227, 228, 321, 320), (220, 221, 314, 313), (239, 240, 333, 332), (250, 251, 344, 343), (274, 275, 368, 367), (272, 273, 366, 365), (219, 220, 313, 312), (218, 219, 312, 311), (207, 208, 301, 300), (278, 279, 372, 371), (206, 207, 300, 299), (209, 210, 303, 302), (246, 247, 340, 339), (205, 206, 299, 298), (201, 202, 295, 294), (244, 245, 338, 337), (194, 195, 288, 287), (238, 239, 332, 331), (198, 199, 292, 291), (252, 253, 346, 345), (260, 261, 354, 353), (261, 262, 355, 354), (285, 286, 379, 378), (265, 266, 359, 358), (259, 260, 353, 352), (256, 257, 350, 349), (196, 197, 290, 289), (202, 203, 296, 295), (213, 214, 307, 306), (233, 234, 327, 326), (263, 264, 357, 356), (264, 265, 358, 357), (235, 236, 329, 328), (204, 205, 298, 297), (208, 209, 302, 301), (286, 283, 376, 379), (270, 271, 364, 363), (245, 246, 339, 338), (199, 200, 293, 292), (231, 232, 325, 324), (276, 277, 370, 369), (228, 229, 322, 321), (211, 212, 305, 304), (406, 405, 404), (407, 406, 404), (408, 407, 404), (408, 404, 403), (409, 408, 403), (409, 403, 402), (410, 409, 402), (411, 410, 402), (411, 402, 401), (412, 411, 401), (413, 412, 401), (413, 401, 400), (414, 413, 400), (415, 414, 400), (415, 400, 399), (416, 415, 399), (417, 416, 399), (417, 399, 398), (418, 417, 419), (419, 417, 420), (420, 417, 421), (421, 417, 422), (422, 417, 423), (423, 417, 424), (424, 417, 425), (425, 417, 426), (426, 417, 427), (427, 417, 428), (428, 417, 429), (429, 417, 398), (429, 398, 430), (430, 398, 397), (431, 430, 397), (432, 431, 397), (433, 432, 397), (433, 397, 396), (434, 433, 396), (435, 434, 396), (436, 435, 396), (436, 396, 395), (437, 436, 395), (438, 437, 395), (438, 395, 394), (439, 438, 394), (440, 439, 394), (440, 394, 393), (441, 440, 393), (442, 441, 393), (442, 393, 392), (443, 442, 392), (444, 443, 392), (444, 392, 391), (445, 444, 391), (446, 445, 391), (446, 391, 390), (447, 446, 390), (448, 447, 390), (448, 390, 389), (449, 448, 389), (450, 449, 389), (451, 450, 389), (451, 389, 388), (452, 451, 388), (453, 452, 388), (453, 388, 387), (454, 453, 387), (455, 454, 387), (455, 387, 386), (456, 455, 386), (456, 386, 385), (457, 456, 385), (457, 385, 384), (458, 457, 384), (459, 458, 384), (459, 384, 383), (460, 459, 383), (460, 383, 382), (461, 460, 382), (461, 382, 381), (462, 461, 381), (463, 462, 381), (463, 381, 380), (463, 380, 468), (464, 463, 468), (465, 464, 468), (466, 465, 468), (467, 466, 468), (471, 470, 469), (471, 469, 472), (499, 497, 498), (500, 497, 499), (501, 497, 500), (501, 496, 497), (502, 496, 501), (502, 495, 496), (503, 495, 502), (504, 495, 503), (504, 494, 495), (505, 494, 504), (506, 494, 505), (506, 493, 494), (507, 493, 506), (508, 493, 507), (508, 492, 493), (509, 492, 508), (510, 492, 509), (510, 491, 492), (511, 512, 510), (512, 513, 510), (513, 514, 510), (514, 515, 510), (515, 516, 510), (516, 517, 510), (517, 518, 510), (518, 519, 510), (519, 520, 510), (520, 521, 510), (521, 522, 510), (522, 491, 510), (522, 523, 491), (523, 490, 491), (524, 490, 523), (525, 490, 524), (526, 490, 525), (526, 489, 490), (527, 489, 526), (528, 489, 527), (529, 489, 528), (529, 488, 489), (530, 488, 529), (531, 488, 530), (531, 487, 488), (532, 487, 531), (533, 487, 532), (533, 486, 487), (534, 486, 533), (535, 486, 534), (535, 485, 486), (536, 485, 535), (537, 485, 536), (537, 484, 485), (538, 484, 537), (539, 484, 538), (539, 483, 484), (540, 483, 539), (541, 483, 540), (541, 482, 483), (542, 482, 541), (543, 482, 542), (544, 482, 543), (544, 481, 482), (545, 481, 544), (546, 481, 545), (546, 480, 481), (547, 480, 546), (548, 480, 547), (548, 479, 480), (549, 479, 548), (549, 478, 479), (550, 478, 549), (550, 477, 478), (551, 477, 550), (552, 477, 551), (552, 476, 477), (553, 476, 552), (553, 475, 476), (554, 475, 553), (554, 474, 475), (555, 474, 554), (556, 474, 555), (556, 473, 474), (556, 561, 473), (557, 561, 556), (558, 561, 557), (559, 561, 558), (560, 561, 559), (564, 562, 563), (564, 565, 562), (380, 381, 474, 473), (424, 425, 518, 517), (384, 385, 478, 477), (438, 439, 532, 531), (446, 447, 540, 539), (447, 448, 541, 540), (471, 472, 565, 564), (451, 452, 545, 544), (445, 446, 539, 538), (442, 443, 536, 535), (382, 383, 476, 475), (388, 389, 482, 481), (399, 400, 493, 492), (419, 420, 513, 512), (449, 450, 543, 542), (450, 451, 544, 543), (421, 422, 515, 514), (390, 391, 484, 483), (394, 395, 488, 487), (472, 469, 562, 565), (456, 457, 550, 549), (431, 432, 525, 524), (385, 386, 479, 478), (417, 418, 511, 510), (462, 463, 556, 555), (414, 415, 508, 507), (397, 398, 491, 490), (411, 412, 505, 504), (420, 421, 514, 513), (454, 455, 548, 547), (389, 390, 483, 482), (426, 427, 520, 519), (467, 468, 561, 560), (416, 417, 510, 509), (459, 460, 553, 552), (434, 435, 528, 527), (412, 413, 506, 505), (409, 410, 503, 502), (408, 409, 502, 501), (386, 387, 480, 479), (407, 408, 501, 500), (453, 454, 547, 546), (429, 430, 523, 522), (422, 423, 516, 515), (441, 442, 535, 534), (439, 440, 533, 532), (433, 434, 527, 526), (403, 404, 497, 496), (463, 464, 557, 556), (383, 384, 477, 476), (400, 401, 494, 493), (461, 462, 555, 554), (443, 444, 537, 536), (396, 397, 490, 489), (435, 436, 529, 528), (465, 466, 559, 558), (466, 467, 560, 559), (470, 471, 564, 563), (444, 445, 538, 537), (415, 416, 509, 508), (448, 449, 542, 541), (398, 399, 492, 491), (418, 419, 512, 511), (410, 411, 504, 503), (440, 441, 534, 533), (455, 456, 549, 548), (469, 470, 563, 562), (468, 380, 473, 561), (427, 428, 521, 520), (381, 382, 475, 474), (457, 458, 551, 550), (452, 453, 546, 545), (437, 438, 531, 530), (423, 424, 517, 516), (428, 429, 522, 521), (401, 402, 495, 494), (402, 403, 496, 495), (413, 414, 507, 506), (406, 407, 500, 499), (425, 426, 519, 518), (436, 437, 530, 529), (460, 461, 554, 553), (458, 459, 552, 551), (405, 406, 499, 498), (404, 405, 498, 497), (393, 394, 487, 486), (464, 465, 558, 557), (392, 393, 486, 485), (395, 396, 489, 488), (432, 433, 526, 525), (391, 392, 485, 484), (387, 388, 481, 480), (430, 431, 524, 523), (592, 591, 590), (593, 592, 590), (594, 593, 590), (594, 590, 589), (595, 594, 589), (595, 589, 588), (596, 595, 588), (597, 596, 588), (597, 588, 587), (598, 597, 587), (599, 598, 587), (599, 587, 586), (600, 599, 586), (601, 600, 586), (601, 586, 585), (602, 601, 585), (603, 602, 585), (603, 585, 584), (604, 603, 605), (605, 603, 606), (606, 603, 607), (607, 603, 608), (608, 603, 609), (609, 603, 610), (610, 603, 611), (611, 603, 612), (612, 603, 613), (613, 603, 614), (614, 603, 615), (615, 603, 584), (615, 584, 616), (616, 584, 583), (617, 616, 583), (618, 617, 583), (619, 618, 583), (619, 583, 582), (620, 619, 582), (621, 620, 582), (622, 621, 582), (622, 582, 581), (623, 622, 581), (624, 623, 581), (624, 581, 580), (625, 624, 580), (626, 625, 580), (626, 580, 579), (627, 626, 579), (628, 627, 579), (628, 579, 578), (629, 628, 578), (630, 629, 578), (630, 578, 577), (631, 630, 577), (632, 631, 577), (632, 577, 576), (633, 632, 576), (634, 633, 576), (634, 576, 575), (635, 634, 575), (636, 635, 575), (637, 636, 575), (637, 575, 574), (638, 637, 574), (639, 638, 574), (639, 574, 573), (640, 639, 573), (641, 640, 573), (641, 573, 572), (642, 641, 572), (642, 572, 571), (643, 642, 571), (643, 571, 570), (644, 643, 570), (645, 644, 570), (645, 570, 569), (646, 645, 569), (646, 569, 568), (647, 646, 568), (647, 568, 567), (648, 647, 567), (649, 648, 567), (649, 567, 566), (649, 566, 654), (650, 649, 654), (651, 650, 654), (652, 651, 654), (653, 652, 654), (657, 656, 655), (657, 655, 658), (685, 683, 684), (686, 683, 685), (687, 683, 686), (687, 682, 683), (688, 682, 687), (688, 681, 682), (689, 681, 688), (690, 681, 689), (690, 680, 681), (691, 680, 690), (692, 680, 691), (692, 679, 680), (693, 679, 692), (694, 679, 693), (694, 678, 679), (695, 678, 694), (696, 678, 695), (696, 677, 678), (697, 698, 696), (698, 699, 696), (699, 700, 696), (700, 701, 696), (701, 702, 696), (702, 703, 696), (703, 704, 696), (704, 705, 696), (705, 706, 696), (706, 707, 696), (707, 708, 696), (708, 677, 696), (708, 709, 677), (709, 676, 677), (710, 676, 709), (711, 676, 710), (712, 676, 711), (712, 675, 676), (713, 675, 712), (714, 675, 713), (715, 675, 714), (715, 674, 675), (716, 674, 715), (717, 674, 716), (717, 673, 674), (718, 673, 717), (719, 673, 718), (719, 672, 673), (720, 672, 719), (721, 672, 720), (721, 671, 672), (722, 671, 721), (723, 671, 722), (723, 670, 671), (724, 670, 723), (725, 670, 724), (725, 669, 670), (726, 669, 725), (727, 669, 726), (727, 668, 669), (728, 668, 727), (729, 668, 728), (730, 668, 729), (730, 667, 668), (731, 667, 730), (732, 667, 731), (732, 666, 667), (733, 666, 732), (734, 666, 733), (734, 665, 666), (735, 665, 734), (735, 664, 665), (736, 664, 735), (736, 663, 664), (737, 663, 736), (738, 663, 737), (738, 662, 663), (739, 662, 738), (739, 661, 662), (740, 661, 739), (740, 660, 661), (741, 660, 740), (742, 660, 741), (742, 659, 660), (742, 747, 659), (743, 747, 742), (744, 747, 743), (745, 747, 744), (746, 747, 745), (750, 748, 749), (750, 751, 748), (641, 642, 735, 734), (655, 656, 749, 748), (654, 566, 659, 747), (613, 614, 707, 706), (567, 568, 661, 660), (643, 644, 737, 736), (638, 639, 732, 731), (623, 624, 717, 716), (609, 610, 703, 702), (614, 615, 708, 707), (587, 588, 681, 680), (588, 589, 682, 681), (599, 600, 693, 692), (592, 593, 686, 685), (611, 612, 705, 704), (622, 623, 716, 715), (646, 647, 740, 739), (644, 645, 738, 737), (591, 592, 685, 684), (590, 591, 684, 683), (579, 580, 673, 672), (650, 651, 744, 743), (578, 579, 672, 671), (581, 582, 675, 674), (618, 619, 712, 711), (577, 578, 671, 670), (573, 574, 667, 666), (616, 617, 710, 709), (566, 567, 660, 659), (610, 611, 704, 703), (570, 571, 664, 663), (624, 625, 718, 717), (632, 633, 726, 725), (633, 634, 727, 726), (657, 658, 751, 750), (637, 638, 731, 730), (631, 632, 725, 724), (628, 629, 722, 721), (568, 569, 662, 661), (574, 575, 668, 667), (585, 586, 679, 678), (605, 606, 699, 698), (635, 636, 729, 728), (636, 637, 730, 729), (607, 608, 701, 700), (576, 577, 670, 669), (580, 581, 674, 673), (658, 655, 748, 751), (642, 643, 736, 735), (617, 618, 711, 710), (571, 572, 665, 664), (603, 604, 697, 696), (648, 649, 742, 741), (600, 601, 694, 693), (583, 584, 677, 676), (597, 598, 691, 690), (606, 607, 700, 699), (640, 641, 734, 733), (575, 576, 669, 668), (612, 613, 706, 705), (653, 654, 747, 746), (602, 603, 696, 695), (645, 646, 739, 738), (620, 621, 714, 713), (598, 599, 692, 691), (595, 596, 689, 688), (594, 595, 688, 687), (572, 573, 666, 665), (593, 594, 687, 686), (639, 640, 733, 732), (615, 616, 709, 708), (608, 609, 702, 701), (627, 628, 721, 720), (625, 626, 719, 718), (619, 620, 713, 712), (589, 590, 683, 682), (649, 650, 743, 742), (569, 570, 663, 662), (586, 587, 680, 679), (647, 648, 741, 740), (629, 630, 723, 722), (582, 583, 676, 675), (621, 622, 715, 714), (651, 652, 745, 744), (652, 653, 746, 745), (656, 657, 750, 749), (630, 631, 724, 723), (601, 602, 695, 694), (634, 635, 728, 727), (584, 585, 678, 677), (604, 605, 698, 697), (596, 597, 690, 689), (626, 627, 720, 719), (778, 777, 776), (779, 778, 776), (780, 779, 776), (780, 776, 775), (781, 780, 775), (781, 775, 774), (782, 781, 774), (783, 782, 774), (783, 774, 773), (784, 783, 773), (785, 784, 773), (785, 773, 772), (786, 785, 772), (787, 786, 772), (787, 772, 771), (788, 787, 771), (789, 788, 771), (789, 771, 770), (790, 789, 791), (791, 789, 792), (792, 789, 793), (793, 789, 794), (794, 789, 795), (795, 789, 796), (796, 789, 797), (797, 789, 798), (798, 789, 799), (799, 789, 800), (800, 789, 801), (801, 789, 770), (801, 770, 802), (802, 770, 769), (803, 802, 769), (804, 803, 769), (805, 804, 769), (805, 769, 768), (806, 805, 768), (807, 806, 768), (808, 807, 768), (808, 768, 767), (809, 808, 767), (810, 809, 767), (810, 767, 766), (811, 810, 766), (812, 811, 766), (812, 766, 765), (813, 812, 765), (814, 813, 765), (814, 765, 764), (815, 814, 764), (816, 815, 764), (816, 764, 763), (817, 816, 763), (818, 817, 763), (818, 763, 762), (819, 818, 762), (820, 819, 762), (820, 762, 761), (821, 820, 761), (822, 821, 761), (823, 822, 761), (823, 761, 760), (824, 823, 760), (825, 824, 760), (825, 760, 759), (826, 825, 759), (827, 826, 759), (827, 759, 758), (828, 827, 758), (828, 758, 757), (829, 828, 757), (829, 757, 756), (830, 829, 756), (831, 830, 756), (831, 756, 755), (832, 831, 755), (832, 755, 754), (833, 832, 754), (833, 754, 753), (834, 833, 753), (835, 834, 753), (835, 753, 752), (835, 752, 840), (836, 835, 840), (837, 836, 840), (838, 837, 840), (839, 838, 840), (843, 842, 841), (843, 841, 844), (871, 869, 870), (872, 869, 871), (873, 869, 872), (873, 868, 869), (874, 868, 873), (874, 867, 868), (875, 867, 874), (876, 867, 875), (876, 866, 867), (877, 866, 876), (878, 866, 877), (878, 865, 866), (879, 865, 878), (880, 865, 879), (880, 864, 865), (881, 864, 880), (882, 864, 881), (882, 863, 864), (883, 884, 882), (884, 885, 882), (885, 886, 882), (886, 887, 882), (887, 888, 882), (888, 889, 882), (889, 890, 882), (890, 891, 882), (891, 892, 882), (892, 893, 882), (893, 894, 882), (894, 863, 882), (894, 895, 863), (895, 862, 863), (896, 862, 895), (897, 862, 896), (898, 862, 897), (898, 861, 862), (899, 861, 898), (900, 861, 899), (901, 861, 900), (901, 860, 861), (902, 860, 901), (903, 860, 902), (903, 859, 860), (904, 859, 903), (905, 859, 904), (905, 858, 859), (906, 858, 905), (907, 858, 906), (907, 857, 858), (908, 857, 907), (909, 857, 908), (909, 856, 857), (910, 856, 909), (911, 856, 910), (911, 855, 856), (912, 855, 911), (913, 855, 912), (913, 854, 855), (914, 854, 913), (915, 854, 914), (916, 854, 915), (916, 853, 854), (917, 853, 916), (918, 853, 917), (918, 852, 853), (919, 852, 918), (920, 852, 919), (920, 851, 852), (921, 851, 920), (921, 850, 851), (922, 850, 921), (922, 849, 850), (923, 849, 922), (924, 849, 923), (924, 848, 849), (925, 848, 924), (925, 847, 848), (926, 847, 925), (926, 846, 847), (927, 846, 926), (928, 846, 927), (928, 845, 846), (928, 933, 845), (929, 933, 928), (930, 933, 929), (931, 933, 930), (932, 933, 931), (936, 934, 935), (936, 937, 934), (799, 800, 893, 892), (753, 754, 847, 846), (829, 830, 923, 922), (824, 825, 918, 917), (809, 810, 903, 902), (795, 796, 889, 888), (800, 801, 894, 893), (773, 774, 867, 866), (774, 775, 868, 867), (785, 786, 879, 878), (778, 779, 872, 871), (797, 798, 891, 890), (808, 809, 902, 901), (832, 833, 926, 925), (830, 831, 924, 923), (777, 778, 871, 870), (776, 777, 870, 869), (765, 766, 859, 858), (836, 837, 930, 929), (764, 765, 858, 857), (767, 768, 861, 860), (804, 805, 898, 897), (763, 764, 857, 856), (759, 760, 853, 852), (802, 803, 896, 895), (752, 753, 846, 845), (796, 797, 890, 889), (756, 757, 850, 849), (810, 811, 904, 903), (818, 819, 912, 911), (819, 820, 913, 912), (843, 844, 937, 936), (823, 824, 917, 916), (817, 818, 911, 910), (814, 815, 908, 907), (754, 755, 848, 847), (760, 761, 854, 853), (771, 772, 865, 864), (791, 792, 885, 884), (821, 822, 915, 914), (822, 823, 916, 915), (793, 794, 887, 886), (762, 763, 856, 855), (766, 767, 860, 859), (844, 841, 934, 937), (828, 829, 922, 921), (803, 804, 897, 896), (757, 758, 851, 850), (789, 790, 883, 882), (834, 835, 928, 927), (786, 787, 880, 879), (769, 770, 863, 862), (783, 784, 877, 876), (792, 793, 886, 885), (826, 827, 920, 919), (761, 762, 855, 854), (798, 799, 892, 891), (839, 840, 933, 932), (788, 789, 882, 881), (831, 832, 925, 924), (806, 807, 900, 899), (784, 785, 878, 877), (781, 782, 875, 874), (780, 781, 874, 873), (758, 759, 852, 851), (779, 780, 873, 872), (825, 826, 919, 918), (801, 802, 895, 894), (794, 795, 888, 887), (813, 814, 907, 906), (811, 812, 905, 904), (805, 806, 899, 898), (775, 776, 869, 868), (835, 836, 929, 928), (755, 756, 849, 848), (772, 773, 866, 865), (833, 834, 927, 926), (815, 816, 909, 908), (768, 769, 862, 861), (807, 808, 901, 900), (837, 838, 931, 930), (838, 839, 932, 931), (842, 843, 936, 935), (816, 817, 910, 909), (787, 788, 881, 880), (820, 821, 914, 913), (770, 771, 864, 863), (790, 791, 884, 883), (782, 783, 876, 875), (812, 813, 906, 905), (827, 828, 921, 920), (841, 842, 935, 934), (840, 752, 845, 933), (964, 963, 962), (965, 964, 962), (966, 965, 962), (966, 962, 961), (967, 966, 961), (967, 961, 960), (968, 967, 960), (969, 968, 960), (969, 960, 959), (970, 969, 959), (971, 970, 959), (971, 959, 958), (972, 971, 958), (973, 972, 958), (973, 958, 957), (974, 973, 957), (975, 974, 957), (975, 957, 956), (976, 975, 977), (977, 975, 978), (978, 975, 979), (979, 975, 980), (980, 975, 981), (981, 975, 982), (982, 975, 983), (983, 975, 984), (984, 975, 985), (985, 975, 986), (986, 975, 987), (987, 975, 956), (987, 956, 988), (988, 956, 955), (989, 988, 955), (990, 989, 955), (991, 990, 955), (991, 955, 954), (992, 991, 954), (993, 992, 954), (994, 993, 954), (994, 954, 953), (995, 994, 953), (996, 995, 953), (996, 953, 952), (997, 996, 952), (998, 997, 952), (998, 952, 951), (999, 998, 951), (1000, 999, 951), (1000, 951, 950), (1001, 1000, 950), (1002, 1001, 950), (1002, 950, 949), (1003, 1002, 949), (1004, 1003, 949), (1004, 949, 948), (1005, 1004, 948), (1006, 1005, 948), (1006, 948, 947), (1007, 1006, 947), (1008, 1007, 947), (1009, 1008, 947), (1009, 947, 946), (1010, 1009, 946), (1011, 1010, 946), (1011, 946, 945), (1012, 1011, 945), (1013, 1012, 945), (1013, 945, 944), (1014, 1013, 944), (1014, 944, 943), (1015, 1014, 943), (1015, 943, 942), (1016, 1015, 942), (1017, 1016, 942), (1017, 942, 941), (1018, 1017, 941), (1018, 941, 940), (1019, 1018, 940), (1019, 940, 939), (1020, 1019, 939), (1021, 1020, 939), (1021, 939, 938), (1021, 938, 1026), (1022, 1021, 1026), (1023, 1022, 1026), (1024, 1023, 1026), (1025, 1024, 1026), (1029, 1028, 1027), (1029, 1027, 1030), (1057, 1055, 1056), (1058, 1055, 1057), (1059, 1055, 1058), (1059, 1054, 1055), (1060, 1054, 1059), (1060, 1053, 1054), (1061, 1053, 1060), (1062, 1053, 1061), (1062, 1052, 1053), (1063, 1052, 1062), (1064, 1052, 1063), (1064, 1051, 1052), (1065, 1051, 1064), (1066, 1051, 1065), (1066, 1050, 1051), (1067, 1050, 1066), (1068, 1050, 1067), (1068, 1049, 1050), (1069, 1070, 1068), (1070, 1071, 1068), (1071, 1072, 1068), (1072, 1073, 1068), (1073, 1074, 1068), (1074, 1075, 1068), (1075, 1076, 1068), (1076, 1077, 1068), (1077, 1078, 1068), (1078, 1079, 1068), (1079, 1080, 1068), (1080, 1049, 1068), (1080, 1081, 1049), (1081, 1048, 1049), (1082, 1048, 1081), (1083, 1048, 1082), (1084, 1048, 1083), (1084, 1047, 1048), (1085, 1047, 1084), (1086, 1047, 1085), (1087, 1047, 1086), (1087, 1046, 1047), (1088, 1046, 1087), (1089, 1046, 1088), (1089, 1045, 1046), (1090, 1045, 1089), (1091, 1045, 1090), (1091, 1044, 1045), (1092, 1044, 1091), (1093, 1044, 1092), (1093, 1043, 1044), (1094, 1043, 1093), (1095, 1043, 1094), (1095, 1042, 1043), (1096, 1042, 1095), (1097, 1042, 1096), (1097, 1041, 1042), (1098, 1041, 1097), (1099, 1041, 1098), (1099, 1040, 1041), (1100, 1040, 1099), (1101, 1040, 1100), (1102, 1040, 1101), (1102, 1039, 1040), (1103, 1039, 1102), (1104, 1039, 1103), (1104, 1038, 1039), (1105, 1038, 1104), (1106, 1038, 1105), (1106, 1037, 1038), (1107, 1037, 1106), (1107, 1036, 1037), (1108, 1036, 1107), (1108, 1035, 1036), (1109, 1035, 1108), (1110, 1035, 1109), (1110, 1034, 1035), (1111, 1034, 1110), (1111, 1033, 1034), (1112, 1033, 1111), (1112, 1032, 1033), (1113, 1032, 1112), (1114, 1032, 1113), (1114, 1031, 1032), (1114, 1119, 1031), (1115, 1119, 1114), (1116, 1119, 1115), (1117, 1119, 1116), (1118, 1119, 1117), (1122, 1120, 1121), (1122, 1123, 1120), (1025, 1026, 1119, 1118), (974, 975, 1068, 1067), (1017, 1018, 1111, 1110), (992, 993, 1086, 1085), (970, 971, 1064, 1063), (967, 968, 1061, 1060), (966, 967, 1060, 1059), (944, 945, 1038, 1037), (965, 966, 1059, 1058), (1011, 1012, 1105, 1104), (987, 988, 1081, 1080), (980, 981, 1074, 1073), (999, 1000, 1093, 1092), (997, 998, 1091, 1090), (991, 992, 1085, 1084), (961, 962, 1055, 1054), (1021, 1022, 1115, 1114), (941, 942, 1035, 1034), (958, 959, 1052, 1051), (1019, 1020, 1113, 1112), (1001, 1002, 1095, 1094), (954, 955, 1048, 1047), (993, 994, 1087, 1086), (1023, 1024, 1117, 1116), (1024, 1025, 1118, 1117), (1028, 1029, 1122, 1121), (1002, 1003, 1096, 1095), (973, 974, 1067, 1066), (1006, 1007, 1100, 1099), (956, 957, 1050, 1049), (976, 977, 1070, 1069), (968, 969, 1062, 1061), (998, 999, 1092, 1091), (1013, 1014, 1107, 1106), (1027, 1028, 1121, 1120), (1026, 938, 1031, 1119), (985, 986, 1079, 1078), (939, 940, 1033, 1032), (1015, 1016, 1109, 1108), (1010, 1011, 1104, 1103), (995, 996, 1089, 1088), (981, 982, 1075, 1074), (986, 987, 1080, 1079), (959, 960, 1053, 1052), (960, 961, 1054, 1053), (971, 972, 1065, 1064), (964, 965, 1058, 1057), (983, 984, 1077, 1076), (994, 995, 1088, 1087), (1018, 1019, 1112, 1111), (1016, 1017, 1110, 1109), (963, 964, 1057, 1056), (962, 963, 1056, 1055), (951, 952, 1045, 1044), (1022, 1023, 1116, 1115), (950, 951, 1044, 1043), (953, 954, 1047, 1046), (990, 991, 1084, 1083), (949, 950, 1043, 1042), (945, 946, 1039, 1038), (988, 989, 1082, 1081), (938, 939, 1032, 1031), (982, 983, 1076, 1075), (942, 943, 1036, 1035), (996, 997, 1090, 1089), (1004, 1005, 1098, 1097), (1005, 1006, 1099, 1098), (1029, 1030, 1123, 1122), (1009, 1010, 1103, 1102), (1003, 1004, 1097, 1096), (1000, 1001, 1094, 1093), (940, 941, 1034, 1033), (946, 947, 1040, 1039), (957, 958, 1051, 1050), (977, 978, 1071, 1070), (1007, 1008, 1101, 1100), (1008, 1009, 1102, 1101), (979, 980, 1073, 1072), (948, 949, 1042, 1041), (952, 953, 1046, 1045), (1030, 1027, 1120, 1123), (1014, 1015, 1108, 1107), (989, 990, 1083, 1082), (943, 944, 1037, 1036), (975, 976, 1069, 1068), (1020, 1021, 1114, 1113), (972, 973, 1066, 1065), (955, 956, 1049, 1048), (969, 970, 1063, 1062), (978, 979, 1072, 1071), (1012, 1013, 1106, 1105), (947, 948, 1041, 1040), (984, 985, 1078, 1077)])
me_cube.polygons.foreach_set('material_index', [0, 0, 0, 0, 0, 0, 1, 1, 1, 1, 1, 1, 1, 1, 1, 1, 1, 1, 1, 1, 1, 1, 1, 1, 1, 1, 1, 1, 1, 1, 1, 1, 1, 1, 1, 1, 1, 1, 1, 1, 1, 1, 1, 1, 1, 1, 1, 1, 1, 1, 1, 1, 1, 1, 1, 1, 1, 1, 1, 1, 1, 1, 1, 1, 1, 1, 1, 1, 1, 1, 1, 1, 1, 1, 1, 1, 1, 1, 1, 1, 1, 1, 1, 1, 1, 1, 1, 1, 1, 1, 1, 1, 1, 1, 1, 1, 1, 1, 1, 1, 1, 1, 1, 1, 1, 1, 1, 1, 1, 1, 1, 1, 1, 1, 1, 1, 1, 1, 1, 1, 1, 1, 1, 1, 1, 1, 1, 1, 1, 1, 1, 1, 1, 1, 1, 1, 1, 1, 1, 1, 1, 1, 1, 1, 1, 1, 1, 1, 1, 1, 1, 1, 1, 1, 1, 1, 1, 1, 1, 1, 1, 1, 1, 1, 1, 1, 1, 1, 1, 1, 1, 1, 1, 1, 1, 1, 1, 1, 1, 1, 1, 1, 1, 1, 1, 1, 1, 1, 1, 1, 1, 1, 1, 1, 1, 1, 1, 1, 1, 1, 1, 1, 1, 1, 1, 1, 1, 1, 1, 1, 1, 1, 1, 1, 1, 1, 1, 1, 1, 1, 1, 1, 1, 1, 1, 1, 1, 1, 1, 1, 1, 1, 1, 1, 1, 1, 1, 1, 1, 1, 1, 1, 1, 1, 1, 1, 1, 1, 1, 1, 1, 1, 1, 1, 1, 1, 1, 1, 1, 1, 1, 1, 1, 1, 1, 1, 1, 1, 1, 1, 1, 1, 1, 1, 1, 1, 1, 1, 1, 1, 1, 1, 1, 1, 1, 1, 1, 1, 1, 1, 1, 1, 1, 1, 1, 1, 1, 1, 1, 1, 1, 1, 1, 1, 1, 1, 1, 1, 1, 1, 1, 1, 1, 1, 1, 1, 1, 1, 1, 1, 1, 1, 1, 1, 1, 1, 1, 1, 1, 1, 1, 1, 1, 1, 1, 1, 1, 1, 1, 1, 1, 1, 1, 1, 1, 1, 1, 1, 1, 1, 1, 1, 1, 1, 1, 1, 1, 1, 1, 1, 1, 1, 1, 1, 1, 1, 1, 1, 1, 1, 1, 1, 1, 1, 1, 1, 1, 1, 1, 1, 1, 1, 1, 1, 1, 1, 1, 1, 1, 1, 1, 1, 1, 1, 1, 1, 1, 1, 1, 1, 1, 1, 1, 1, 1, 1, 1, 1, 1, 1, 1, 1, 1, 1, 1, 1, 1, 1, 1, 1, 1, 1, 1, 1, 1, 1, 1, 1, 1, 1, 1, 1, 1, 1, 1, 1, 1, 1, 1, 1, 1, 1, 1, 1, 1, 1, 1, 1, 1, 1, 1, 1, 1, 1, 1, 1, 1, 1, 1, 1, 1, 1, 1, 1, 1, 1, 1, 1, 1, 1, 1, 1, 1, 1, 1, 1, 1, 1, 1, 1, 1, 1, 1, 1, 1, 1, 1, 1, 1, 1, 1, 1, 1, 1, 1, 1, 1, 1, 1, 1, 1, 1, 1, 1, 1, 1, 1, 1, 1, 1, 1, 1, 1, 1, 1, 1, 1, 1, 1, 1, 1, 1, 1, 1, 1, 1, 1, 1, 1, 1, 1, 1, 1, 1, 1, 1, 1, 1, 1, 1, 1, 1, 1, 1, 1, 1, 1, 1, 1, 1, 1, 1, 1, 1, 1, 1, 1, 1, 1, 1, 1, 1, 1, 1, 1, 1, 1, 1, 1, 1, 1, 1, 1, 1, 1, 1, 1, 1, 1, 1, 1, 1, 1, 1, 1, 1, 1, 1, 1, 1, 1, 1, 1, 1, 1, 1, 1, 1, 1, 1, 1, 1, 1, 1, 1, 1, 1, 1, 1, 1, 1, 1, 1, 1, 1, 1, 1, 1, 1, 1, 1, 1, 1, 1, 1, 1, 1, 1, 1, 1, 1, 1, 1, 1, 1, 1, 1, 1, 1, 1, 1, 1, 1, 1, 1, 1, 1, 1, 1, 1, 1, 1, 1, 1, 1, 1, 1, 1, 1, 1, 1, 1, 1, 1, 1, 1, 1, 1, 1, 1, 1, 1, 1, 1, 1, 1, 1, 1, 1, 1, 1, 1, 1, 1, 1, 1, 1, 1, 1, 1, 1, 1, 1, 1, 1, 1, 1, 1, 1, 1, 1, 1, 1, 1, 1, 1, 1, 1, 1, 1, 1, 1, 1, 1, 1, 1, 1, 1, 1, 1, 1, 1, 1, 1, 1, 1, 1, 1, 1, 1, 1, 1, 1, 1, 1, 1, 1, 1, 1, 1, 1, 1, 1, 1, 1, 1, 1, 1, 1, 1, 1, 1, 1, 1, 1, 1, 1, 1, 1, 1, 1, 1, 1, 1, 1, 1, 1, 1, 1, 1, 1, 1, 1, 1, 1, 1, 1, 1, 1, 1, 1, 1, 1, 1, 1, 1, 1, 1, 1, 1, 1, 1, 1, 1, 1, 1, 1, 1, 1, 1, 1, 1, 1, 1, 1, 1, 1, 1, 1, 1, 1, 1, 1, 1, 1, 1, 1, 1, 1, 1, 1, 1, 1, 1, 1, 1, 1, 1, 1, 1, 1, 1, 1, 1, 1, 1, 1, 1, 1, 1, 1, 1, 1, 1, 1, 1, 1, 1, 1, 1, 1, 1, 1, 1, 1, 1, 1, 1, 1, 1, 1, 1, 1, 1, 1, 1, 1, 1, 1, 1, 1, 1, 1, 1, 1, 1, 1, 1, 1, 1, 1, 1, 1, 1, 1, 1, 1, 1, 1, 1, 1, 1, 1, 1, 1, 1, 1, 1, 1, 1, 1, 1, 1, 1, 1, 1, 1, 1, 1, 1, 1, 1, 1, 1, 1, 1, 1, 1, 1, 1, 1, 1, 1, 1, 1, 1, 1, 1, 1, 1, 1, 1, 1, 1, 1, 1, 1, 1, 1, 1, 1, 1, 1, 1, 1, 1, 1, 1, 1, 1, 1, 1, 1, 1, 1, 1, 1, 1, 1, 1, 1, 1, 1, 1, 1, 1, 1, 1, 1, 1, 1, 1, 1, 1, 1, 1, 1, 1, 1, 1, 1, 1, 1, 1, 1, 1, 1, 1, 1, 1, 1, 1, 1, 1, 1, 1, 1, 1, 1, 1, 1, 1, 1, 1, 1, 1, 1, 1, 1, 1, 1, 1, 1, 1, 1, 1, 1, 1, 1, 1, 1, 1, 1, 1, 1, 1, 1, 1, 1, 1, 1, 1, 1, 1, 1, 1, 1, 1, 1, 1, 1, 1, 1, 1, 1, 1, 1, 1, 1, 1, 1, 1, 1, 1, 1, 1, 1, 1, 1, 1, 1, 1, 1, 1, 1, 1, 1, 1, 1, 1, 1, 1, 1, 1, 1, 1, 1, 1, 1, 1, 1, 1, 1, 1, 1, 1, 1, 1, 1, 1, 1, 1, 1, 1, 1, 1, 1, 1, 1, 1, 1, 1, 1, 1, 1, 1, 1, 1, 1, 1, 1, 1, 1, 1, 1, 1, 1, 1, 1, 1, 1, 1, 1, 1, 1, 1, 1, 1, 1, 1, 1, 1, 1, 1, 1, 1, 1, 1, 1, 1, 1, 1, 1, 1, 1, 1, 1, 1, 1, 1, 1, 1, 1, 1, 1, 1, 1, 1, 1, 1, 1, 1, 1, 1, 1, 1, 1, 1, 1, 1, 1, 1, 1, 1, 1, 1, 1, 1, 1, 1, 1, 1, 1, 1, 1, 1, 1, 1, 1, 1, 1, 1, 1, 1, 1, 1, 1, 1, 1, 1, 1, 1, 1, 1, 1, 1, 1, 1, 1, 1, 1, 1, 1, 1, 1, 1, 1, 1, 1, 1, 1, 1, 1, 1, 1, 1, 1, 1, 1, 1, 1, 1, 1, 1, 1, 1, 1, 1, 1, 1, 1, 1, 1, 1, 1, 1, 1, 1, 1, 1, 1, 1, 1, 1, 1, 1, 1, 1, 1, 1, 1, 1, 1, 1, 1, 1, 1, 1, 1, 1, 1, 1, 1, 1, 1, 1, 1, 1, 1, 1, 1, 1, 1, 1, 1, 1, 1, 1, 1, 1, 1, 1, 1, 1, 1, 1, 1, 1, 1, 1, 1, 1, 1, 1, 1, 1, 1, 1, 1, 1, 1, 1, 1, 1, 1, 1, 1, 1, 1, 1, 1, 1, 1, 1, 1, 1, 1, 1, 1, 1, 1, 1, 1, 1, 1, 1, 1, 1, 1, 1, 1, 1, 1, 1, 1, 1, 1, 1, 1, 1, 1, 1, 1, 1, 1, 1, 1, 1, 1, 1, 1, 1, 1, 1, 1, 1, 1, 1, 1, 1, 1, 1, 1, 1, 1, 1, 1, 1, 1, 1, 1, 1, 1, 1, 1, 1, 1, 1, 1, 1, 1, 1, 1, 1, 1, 1, 1, 1, 1, 1, 1, 1, 1, 1, 1, 1, 1, 1, 1, 1, 1, 1, 1, 1, 1, 1, 1, 1, 1, 1, 1, 1, 1, 1, 1, 1, 1, 1, 1, 1, 1, 1, 1, 1, 1, 1, 1, 1, 1, 1, 1, 1, 1, 1, 1, 1, 1, 1, 1, 1, 1, 1, 1, 1, 1, 1, 1, 1, 1, 1, 1, 1, 1, 1, 1, 1, 1, 1, 1, 1, 1, 1, 1, 1, 1, 1, 1, 1, 1, 1, 1, 1, 1, 1, 1, 1, 1, 1, 1, 1, 1, 1, 1, 1, 1, 1, 1, 1, 1, 1, 1, 1, 1, 1, 1, 1, 1, 1, 1, 1, 1, 1, 1, 1, 1, 1, 1, 1, 1, 1, 1, 1, 1, 1, 1, 1, 1, 1, 1, 1, 1, 1, 1, 1, 1, 1, 1, 1, 1, 1, 1, 1, 1, 1, 1, 1, 1, 1, 1, 1, 1, 1, 1, 1, 1, 1, 1, 1, 1, 1, 1, 1, 1, 1, 1, 1, 1, 1, 1, 1, 1, 1, 1, 1, 1, 1, 1, 1, 1, 1, 1, 1, 1, 1, 1, 1, 1, 1, 1, 1, 1, 1, 1, 1, 1, 1, 1, 1, 1, 1, 1, 1, 1, 1, 1, 1, 1, 1, 1, 1, 1, 1, 1, 1, 1, 1, 1, 1, 1, 1, 1, 1, 1, 1, 1, 1, 1, 1, 1, 1, 1, 1])
me_cube.materials.append(mat_material)
me_cube.materials.append(mat_material_001)
me_cube.use_remesh_preserve_volume = False
me_cube.use_remesh_preserve_attributes = False
me_cube.use_mirror_vertex_groups = False
me_cube.update()

# ---- objects
ob_block_12 = bpy.data.objects.new('Block 12', me_cube)

# ---- transforms, parenting, visibility, modifiers, constraints
ob_block_12.location = (0.008757, 0.0, -0.0007445)
ob_block_12.rotation_euler = (-3.142, 0.01267, 3.122)
ob_block_12.scale = (0.5, 0.5, 0.5)
ob_block_12.lock_rotations_4d = False
ob_block_12.empty_display_type = 'ARROWS'
ob_block_12.lineart.crease_threshold = 0.0

# ---- collection membership
col_collection_1.objects.link(ob_block_12)

# ---- scene / render settings (as saved in the file)
scene.frame_start = 1; scene.frame_end = 250; scene.frame_set(0)
scene.render.engine = 'BLENDER_EEVEE_NEXT'
scene.render.resolution_percentage = 50
scene.render.dither_intensity = 0.0
scene.cycles.use_denoising = False
scene.cycles.samples = 10
scene.cycles.sampling_pattern = 'TABULATED_SOBOL'
scene.cycles.light_sampling_threshold = 0.0
scene.cycles.use_adaptive_sampling = False
scene.cycles.use_light_tree = False
scene.cycles.blur_glossy = 0.0
scene.cycles.pixel_filter_type = 'GAUSSIAN'
scene.cycles.sample_clamp_indirect = 0.0
scene.view_settings.view_transform = 'Standard'
bpy.context.view_layer.update()

# ---- added for rendering (the .blend has no active camera and no usable light): camera, sun
cam_auto = bpy.data.cameras.new('AutoCamera')
cam_auto.lens = 50.0
cam_auto.sensor_width = 36.0
cam_auto.clip_end = 1000.0
ob_auto_camera = bpy.data.objects.new('AutoCamera', cam_auto)
scene.collection.objects.link(ob_auto_camera)
ob_auto_camera.location = (1.65429, -1.97409, 1.31565)
ob_auto_camera.rotation_euler = (1.09748, -7.21219e-08, 0.694738)
scene.camera = ob_auto_camera
light_auto_sun = bpy.data.lights.new('AutoSun', 'SUN')
light_auto_sun.energy = 3.0
light_auto_sun.angle = 0.0523599
ob_auto_sun = bpy.data.objects.new('AutoSun', light_auto_sun)
scene.collection.objects.link(ob_auto_sun)
ob_auto_sun.rotation_euler = (0.872665, 0.174533, 0.523599)
bpy.context.view_layer.update()
